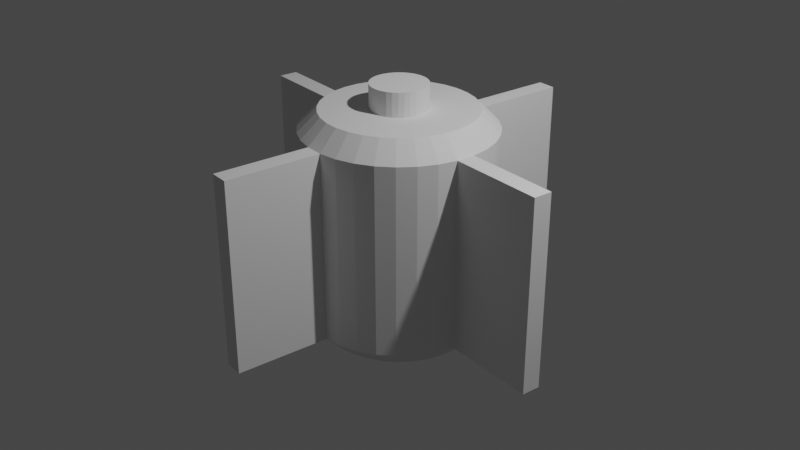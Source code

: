 # Source: Wheel.blend  (saved by Blender 2.90.8; exported with 4.5.12 LTS)
import bpy
from mathutils import Matrix  # noqa: F401  (used for matrix-valued properties, if any)

bpy.ops.wm.read_factory_settings(use_empty=True)
scene = bpy.context.scene
scene.name = 'Scene'

# ---- collections
col_collection = bpy.data.collections.new('Collection'); scene.collection.children.link(col_collection)

# ---- world
world_world = bpy.data.worlds.new('World'); scene.world = world_world
world_world.use_nodes = True; world_world.node_tree.nodes.clear()
_N = world_world.node_tree.nodes; _L = world_world.node_tree.links
n0 = _N.new('ShaderNodeOutputWorld'); n0.name = 'World Output'; n0.location = (300, 300)
n1 = _N.new('ShaderNodeBackground'); n1.name = 'Background'; n1.location = (10, 300)
n1.inputs[0].default_value = (0.05088, 0.05088, 0.05088, 1.0)
_L.new(n1.outputs[0], n0.inputs[0])
n0.is_active_output = True
world_world.color = (0.05088, 0.05088, 0.05088)
world_world.use_sun_shadow = False
world_world.sun_shadow_jitter_overblur = 0.0

# ---- cameras
cam_camera = bpy.data.cameras.new('Camera')
cam_camera.clip_end = 100.0
cam_camera.ortho_scale = 7.314

# ---- lights
light_light = bpy.data.lights.new('Light', 'POINT')
light_light.transmission_factor = 0.0
light_light.energy = 1000.0
light_light.shadow_soft_size = 0.1
light_light.shadow_maximum_resolution = 0.006
light_light.use_absolute_resolution = True

# ---- meshes
me_cylinder = bpy.data.meshes.new('Cylinder')
me_cylinder.from_pydata([(-3.269e-07, 0.2966, -1.2), (-3.287e-07, 0.2966, 1.2), (0.05787, 0.2909, -1.2), (0.05787, 0.2909, 1.2), (0.1135, 0.274, -1.2), (0.1135, 0.274, 1.2), (0.1648, 0.2466, -1.2), (0.1648, 0.2466, 1.2), (0.2097, 0.2097, -1.2), (0.2097, 0.2097, 1.2), (0.2466, 0.1648, -1.2), (0.2466, 0.1648, 1.2), (0.274, 0.1135, -1.2), (0.274, 0.1135, 1.2), (0.2909, 0.05787, -1.2), (0.2909, 0.05787, 1.2), (0.2966, -4.562e-08, -1.2), (0.2966, -4.374e-08, 1.2), (0.2909, -0.05787, -1.2), (0.2909, -0.05787, 1.2), (0.274, -0.1135, -1.2), (0.274, -0.1135, 1.2), (0.2466, -0.1648, -1.2), (0.2466, -0.1648, 1.2), (0.2097, -0.2097, -1.2), (0.2097, -0.2097, 1.2), (0.1648, -0.2466, -1.2), (0.1648, -0.2466, 1.2), (0.1135, -0.274, -1.2), (0.1135, -0.274, 1.2), (0.05787, -0.2909, -1.2), (0.05787, -0.2909, 1.2), (-6.668e-08, -0.2966, -1.2), (-6.856e-08, -0.2966, 1.2), (-0.05787, -0.2909, -1.2), (-0.05787, -0.2909, 1.2), (-0.1135, -0.274, -1.2), (-0.1135, -0.274, 1.2), (-0.1648, -0.2466, -1.2), (-0.1648, -0.2466, 1.2), (-0.2097, -0.2097, -1.2), (-0.2097, -0.2097, 1.2), (-0.2466, -0.1648, -1.2), (-0.2466, -0.1648, 1.2), (-0.274, -0.1135, -1.2), (-0.274, -0.1135, 1.2), (-0.2909, -0.05787, -1.2), (-0.2909, -0.05787, 1.2), (-0.2966, 2.968e-07, -1.2), (-0.2966, 2.987e-07, 1.2), (-0.2909, 0.05787, -1.2), (-0.2909, 0.05787, 1.2), (-0.274, 0.1135, -1.2), (-0.274, 0.1135, 1.2), (-0.2466, 0.1648, -1.2), (-0.2466, 0.1648, 1.2), (-0.2097, 0.2097, -1.2), (-0.2097, 0.2097, 1.2), (-0.1648, 0.2466, -1.2), (-0.1648, 0.2466, 1.2), (-0.1135, 0.274, -1.2), (-0.1135, 0.274, 1.2), (-0.05787, 0.2909, -1.2), (-0.05787, 0.2909, 1.2), (1.995, -0.09802, 1.0), (1.995, -0.09802, -1.0), (1.976, -0.2931, -1.0), (1.976, -0.2931, 1.0), (-1.995, 0.09802, 1.0), (-1.995, 0.09802, -1.0), (-1.976, 0.2931, -1.0), (-1.976, 0.2931, 1.0), (-0.09802, -1.995, 1.0), (-0.09802, -1.995, -1.0), (-0.2931, -1.976, -1.0), (-0.2931, -1.976, 1.0), (0.09802, 1.995, -1.0), (0.2931, 1.976, -1.0), (0.2931, 1.976, 1.0), (0.09802, 1.995, 1.0), (0.1951, 0.9808, 1.0), (0.0, 1.0, 1.0), (0.3827, 0.9239, 1.0), (0.5556, 0.8315, 1.0), (0.7071, 0.7071, 1.0), (0.8315, 0.5556, 1.0), (0.9239, 0.3827, 1.0), (0.9808, 0.1951, 1.0), (1.0, 7.55e-08, 1.0), (0.9808, -0.1951, 1.0), (0.9239, -0.3827, 1.0), (0.8315, -0.5556, 1.0), (0.7071, -0.7071, 1.0), (0.5556, -0.8315, 1.0), (0.3827, -0.9239, 1.0), (0.1951, -0.9808, 1.0), (-3.258e-07, -1.0, 1.0), (-0.1951, -0.9808, 1.0), (-0.3827, -0.9239, 1.0), (-0.5556, -0.8315, 1.0), (-0.7071, -0.7071, 1.0), (-0.8315, -0.5556, 1.0), (-0.9239, -0.3827, 1.0), (-0.9808, -0.1951, 1.0), (-1.0, 9.656e-07, 1.0), (-0.9808, 0.1951, 1.0), (-0.9239, 0.3827, 1.0), (-0.8315, 0.5556, 1.0), (-0.7071, 0.7071, 1.0), (-0.5556, 0.8315, 1.0), (-0.3827, 0.9239, 1.0), (-0.1951, 0.9808, 1.0), (0.0, 1.0, -1.0), (0.1951, 0.9808, -1.0), (0.3827, 0.9239, -1.0), (0.5556, 0.8315, -1.0), (0.7071, 0.7071, -1.0), (0.8315, 0.5556, -1.0), (0.9239, 0.3827, -1.0), (0.9808, 0.1951, -1.0), (1.0, 7.55e-08, -1.0), (0.9808, -0.1951, -1.0), (0.9239, -0.3827, -1.0), (0.8315, -0.5556, -1.0), (0.7071, -0.7071, -1.0), (0.5556, -0.8315, -1.0), (0.3827, -0.9239, -1.0), (0.1951, -0.9808, -1.0), (-3.258e-07, -1.0, -1.0), (-0.1951, -0.9808, -1.0), (-0.3827, -0.9239, -1.0), (-0.5556, -0.8315, -1.0), (-0.7071, -0.7071, -1.0), (-0.8315, -0.5556, -1.0), (-0.9239, -0.3827, -1.0), (-0.9808, -0.1951, -1.0), (-1.0, 9.656e-07, -1.0), (-0.9808, 0.1951, -1.0), (-0.9239, 0.3827, -1.0), (-0.8315, 0.5556, -1.0), (-0.7071, 0.7071, -1.0), (-0.5556, 0.8315, -1.0), (-0.3827, 0.9239, -1.0), (-0.1951, 0.9808, -1.0), (-7.673e-08, 0.799, -1.2), (0.1559, 0.7837, -1.2), (0.3058, 0.7382, -1.2), (0.4439, 0.6644, -1.2), (0.565, 0.565, -1.2), (0.6644, 0.4439, -1.2), (0.7382, 0.3058, -1.2), (0.7837, 0.1559, -1.2), (0.799, 4.465e-08, -1.2), (0.7837, -0.1559, -1.2), (0.7382, -0.3058, -1.2), (0.6644, -0.4439, -1.2), (0.565, -0.565, -1.2), (0.4439, -0.6644, -1.2), (0.3058, -0.7382, -1.2), (0.1559, -0.7837, -1.2), (-2.642e-07, -0.799, -1.2), (-0.1559, -0.7837, -1.2), (-0.3058, -0.7382, -1.2), (-0.4439, -0.6644, -1.2), (-0.565, -0.565, -1.2), (-0.6644, -0.4439, -1.2), (-0.7382, -0.3058, -1.2), (-0.7837, -0.1559, -1.2), (-0.799, 7.82e-07, -1.2), (-0.7837, 0.1559, -1.2), (-0.7382, 0.3058, -1.2), (-0.6644, 0.4439, -1.2), (-0.565, 0.565, -1.2), (-0.4439, 0.6644, -1.2), (-0.3058, 0.7382, -1.2), (-0.1559, 0.7837, -1.2), (-3.353e-07, 0.2966, -1.45), (0.05787, 0.2909, -1.45), (0.1135, 0.274, -1.45), (0.1648, 0.2466, -1.45), (0.2097, 0.2097, -1.45), (0.2466, 0.1648, -1.45), (0.274, 0.1135, -1.45), (0.2909, 0.05787, -1.45), (0.2966, -4.562e-08, -1.45), (0.2909, -0.05787, -1.45), (0.274, -0.1135, -1.45), (0.2466, -0.1648, -1.45), (0.2097, -0.2097, -1.45), (0.1648, -0.2466, -1.45), (0.1135, -0.274, -1.45), (0.05787, -0.2909, -1.45), (-7.516e-08, -0.2966, -1.45), (-0.05787, -0.2909, -1.45), (-0.1135, -0.274, -1.45), (-0.1648, -0.2466, -1.45), (-0.2097, -0.2097, -1.45), (-0.2466, -0.1648, -1.45), (-0.274, -0.1135, -1.45), (-0.2909, -0.05787, -1.45), (-0.2966, 2.968e-07, -1.45), (-0.2909, 0.05787, -1.45), (-0.274, 0.1135, -1.45), (-0.2466, 0.1648, -1.45), (-0.2097, 0.2097, -1.45), (-0.1648, 0.2466, -1.45), (-0.1135, 0.274, -1.45), (-0.05787, 0.2909, -1.45), (0.1559, 0.7837, 1.2), (-7.673e-08, 0.799, 1.2), (0.3058, 0.7382, 1.2), (0.4439, 0.6644, 1.2), (0.565, 0.565, 1.2), (0.6644, 0.4439, 1.2), (0.7382, 0.3058, 1.2), (0.7837, 0.1559, 1.2), (0.799, 4.465e-08, 1.2), (0.7837, -0.1559, 1.2), (0.7382, -0.3058, 1.2), (0.6644, -0.4439, 1.2), (0.565, -0.565, 1.2), (0.4439, -0.6644, 1.2), (0.3058, -0.7382, 1.2), (0.1559, -0.7837, 1.2), (-2.642e-07, -0.799, 1.2), (-0.1559, -0.7837, 1.2), (-0.3058, -0.7382, 1.2), (-0.4439, -0.6644, 1.2), (-0.565, -0.565, 1.2), (-0.6644, -0.4439, 1.2), (-0.7382, -0.3058, 1.2), (-0.7837, -0.1559, 1.2), (-0.799, 7.82e-07, 1.2), (-0.7837, 0.1559, 1.2), (-0.7382, 0.3058, 1.2), (-0.6644, 0.4439, 1.2), (-0.565, 0.565, 1.2), (-0.4439, 0.6644, 1.2), (-0.3058, 0.7382, 1.2), (-0.1559, 0.7837, 1.2), (0.05787, 0.2909, 1.45), (-4.101e-07, 0.2966, 1.45), (0.1135, 0.274, 1.45), (0.1648, 0.2466, 1.45), (0.2097, 0.2097, 1.45), (0.2466, 0.1648, 1.45), (0.274, 0.1135, 1.45), (0.2909, 0.05787, 1.45), (0.2966, -4.374e-08, 1.45), (0.2909, -0.05787, 1.45), (0.274, -0.1135, 1.45), (0.2466, -0.1648, 1.45), (0.2097, -0.2097, 1.45), (0.1648, -0.2466, 1.45), (0.1135, -0.274, 1.45), (0.05787, -0.2909, 1.45), (-1.5e-07, -0.2966, 1.45), (-0.05787, -0.2909, 1.45), (-0.1135, -0.274, 1.45), (-0.1648, -0.2466, 1.45), (-0.2097, -0.2097, 1.45), (-0.2466, -0.1648, 1.45), (-0.274, -0.1135, 1.45), (-0.2909, -0.05787, 1.45), (-0.2966, 2.987e-07, 1.45), (-0.2909, 0.05787, 1.45), (-0.274, 0.1135, 1.45), (-0.2466, 0.1648, 1.45), (-0.2097, 0.2097, 1.45), (-0.1648, 0.2466, 1.45), (-0.1135, 0.274, 1.45), (-0.05787, 0.2909, 1.45)], [], [(80, 113, 77, 78), (113, 80, 82, 114), (114, 82, 83, 115), (115, 83, 84, 116), (116, 84, 85, 117), (117, 85, 86, 118), (118, 86, 87, 119), (119, 87, 88, 120), (89, 121, 66, 67), (121, 89, 90, 122), (122, 90, 91, 123), (123, 91, 92, 124), (124, 92, 93, 125), (125, 93, 94, 126), (126, 94, 95, 127), (127, 95, 96, 128), (97, 129, 74, 75), (129, 97, 98, 130), (130, 98, 99, 131), (131, 99, 100, 132), (132, 100, 101, 133), (133, 101, 102, 134), (134, 102, 103, 135), (135, 103, 104, 136), (105, 137, 70, 71), (137, 105, 106, 138), (138, 106, 107, 139), (139, 107, 108, 140), (140, 108, 109, 141), (141, 109, 110, 142), (59, 57, 268, 269), (142, 110, 111, 143), (143, 111, 81, 112), (44, 46, 199, 198), (65, 64, 67, 66), (121, 120, 65, 66), (88, 89, 67, 64), (120, 88, 64, 65), (69, 68, 71, 70), (137, 136, 69, 70), (104, 105, 71, 68), (136, 104, 68, 69), (73, 72, 75, 74), (129, 128, 73, 74), (96, 97, 75, 72), (128, 96, 72, 73), (76, 79, 78, 77), (81, 80, 78, 79), (112, 81, 79, 76), (113, 112, 76, 77), (209, 208, 80, 81), (208, 210, 82, 80), (210, 211, 83, 82), (211, 212, 84, 83), (212, 213, 85, 84), (213, 214, 86, 85), (214, 215, 87, 86), (215, 216, 88, 87), (216, 217, 89, 88), (217, 218, 90, 89), (218, 219, 91, 90), (219, 220, 92, 91), (220, 221, 93, 92), (221, 222, 94, 93), (222, 223, 95, 94), (223, 224, 96, 95), (224, 225, 97, 96), (225, 226, 98, 97), (226, 227, 99, 98), (227, 228, 100, 99), (228, 229, 101, 100), (229, 230, 102, 101), (230, 231, 103, 102), (231, 232, 104, 103), (232, 233, 105, 104), (233, 234, 106, 105), (234, 235, 107, 106), (235, 236, 108, 107), (236, 237, 109, 108), (237, 238, 110, 109), (238, 239, 111, 110), (239, 209, 81, 111), (145, 144, 112, 113), (146, 145, 113, 114), (147, 146, 114, 115), (148, 147, 115, 116), (149, 148, 116, 117), (150, 149, 117, 118), (151, 150, 118, 119), (152, 151, 119, 120), (153, 152, 120, 121), (154, 153, 121, 122), (155, 154, 122, 123), (156, 155, 123, 124), (157, 156, 124, 125), (158, 157, 125, 126), (159, 158, 126, 127), (160, 159, 127, 128), (161, 160, 128, 129), (162, 161, 129, 130), (163, 162, 130, 131), (164, 163, 131, 132), (165, 164, 132, 133), (166, 165, 133, 134), (167, 166, 134, 135), (168, 167, 135, 136), (169, 168, 136, 137), (170, 169, 137, 138), (171, 170, 138, 139), (172, 171, 139, 140), (173, 172, 140, 141), (174, 173, 141, 142), (175, 174, 142, 143), (144, 175, 143, 112), (2, 0, 144, 145), (4, 2, 145, 146), (6, 4, 146, 147), (8, 6, 147, 148), (10, 8, 148, 149), (12, 10, 149, 150), (14, 12, 150, 151), (16, 14, 151, 152), (18, 16, 152, 153), (20, 18, 153, 154), (22, 20, 154, 155), (24, 22, 155, 156), (26, 24, 156, 157), (28, 26, 157, 158), (30, 28, 158, 159), (32, 30, 159, 160), (34, 32, 160, 161), (36, 34, 161, 162), (38, 36, 162, 163), (40, 38, 163, 164), (42, 40, 164, 165), (44, 42, 165, 166), (46, 44, 166, 167), (48, 46, 167, 168), (50, 48, 168, 169), (52, 50, 169, 170), (54, 52, 170, 171), (56, 54, 171, 172), (58, 56, 172, 173), (60, 58, 173, 174), (62, 60, 174, 175), (0, 62, 175, 144), (176, 177, 178, 179, 180, 181, 182, 183, 184, 185, 186, 187, 188, 189, 190, 191, 192, 193, 194, 195, 196, 197, 198, 199, 200, 201, 202, 203, 204, 205, 206, 207), (18, 20, 186, 185), (46, 48, 200, 199), (20, 22, 187, 186), (48, 50, 201, 200), (22, 24, 188, 187), (50, 52, 202, 201), (24, 26, 189, 188), (52, 54, 203, 202), (26, 28, 190, 189), (0, 2, 177, 176), (54, 56, 204, 203), (28, 30, 191, 190), (2, 4, 178, 177), (56, 58, 205, 204), (30, 32, 192, 191), (4, 6, 179, 178), (58, 60, 206, 205), (32, 34, 193, 192), (6, 8, 180, 179), (60, 62, 207, 206), (34, 36, 194, 193), (8, 10, 181, 180), (62, 0, 176, 207), (36, 38, 195, 194), (10, 12, 182, 181), (38, 40, 196, 195), (12, 14, 183, 182), (40, 42, 197, 196), (14, 16, 184, 183), (42, 44, 198, 197), (16, 18, 185, 184), (1, 3, 208, 209), (3, 5, 210, 208), (5, 7, 211, 210), (7, 9, 212, 211), (9, 11, 213, 212), (11, 13, 214, 213), (13, 15, 215, 214), (15, 17, 216, 215), (17, 19, 217, 216), (19, 21, 218, 217), (21, 23, 219, 218), (23, 25, 220, 219), (25, 27, 221, 220), (27, 29, 222, 221), (29, 31, 223, 222), (31, 33, 224, 223), (33, 35, 225, 224), (35, 37, 226, 225), (37, 39, 227, 226), (39, 41, 228, 227), (41, 43, 229, 228), (43, 45, 230, 229), (45, 47, 231, 230), (47, 49, 232, 231), (49, 51, 233, 232), (51, 53, 234, 233), (53, 55, 235, 234), (55, 57, 236, 235), (57, 59, 237, 236), (59, 61, 238, 237), (61, 63, 239, 238), (63, 1, 209, 239), (240, 241, 271, 270, 269, 268, 267, 266, 265, 264, 263, 262, 261, 260, 259, 258, 257, 256, 255, 254, 253, 252, 251, 250, 249, 248, 247, 246, 245, 244, 243, 242), (33, 31, 255, 256), (7, 5, 242, 243), (61, 59, 269, 270), (35, 33, 256, 257), (9, 7, 243, 244), (63, 61, 270, 271), (37, 35, 257, 258), (11, 9, 244, 245), (1, 63, 271, 241), (39, 37, 258, 259), (13, 11, 245, 246), (41, 39, 259, 260), (15, 13, 246, 247), (43, 41, 260, 261), (17, 15, 247, 248), (45, 43, 261, 262), (19, 17, 248, 249), (47, 45, 262, 263), (21, 19, 249, 250), (49, 47, 263, 264), (23, 21, 250, 251), (51, 49, 264, 265), (25, 23, 251, 252), (53, 51, 265, 266), (27, 25, 252, 253), (55, 53, 266, 267), (29, 27, 253, 254), (3, 1, 241, 240), (57, 55, 267, 268), (31, 29, 254, 255), (5, 3, 240, 242)])
_uv = me_cylinder.uv_layers.new(name='UVMap')
_uv.uv.foreach_set('vector', [0.9688, 1.0, 0.9688, 0.5, 0.9688, 0.5, 0.9688, 1.0, 0.9688, 0.5, 0.9688, 1.0, 0.9375, 1.0, 0.9375, 0.5, 0.9375, 0.5, 0.9375, 1.0, 0.9062, 1.0, 0.9062, 0.5, 0.9062, 0.5, 0.9062, 1.0, 0.875, 1.0, 0.875, 0.5, 0.875, 0.5, 0.875, 1.0, 0.8438, 1.0, 0.8438, 0.5, 0.8438, 0.5, 0.8438, 1.0, 0.8125, 1.0, 0.8125, 0.5, 0.8125, 0.5, 0.8125, 1.0, 0.7812, 1.0, 0.7812, 0.5, 0.7812, 0.5, 0.7812, 1.0, 0.75, 1.0, 0.75, 0.5, 0.7188, 1.0, 0.7188, 0.5, 0.7188, 0.5, 0.7188, 1.0, 0.7188, 0.5, 0.7188, 1.0, 0.6875, 1.0, 0.6875, 0.5, 0.6875, 0.5, 0.6875, 1.0, 0.6562, 1.0, 0.6562, 0.5, 0.6562, 0.5, 0.6562, 1.0, 0.625, 1.0, 0.625, 0.5, 0.625, 0.5, 0.625, 1.0, 0.5938, 1.0, 0.5938, 0.5, 0.5938, 0.5, 0.5938, 1.0, 0.5625, 1.0, 0.5625, 0.5, 0.5625, 0.5, 0.5625, 1.0, 0.5312, 1.0, 0.5312, 0.5, 0.5312, 0.5, 0.5312, 1.0, 0.5, 1.0, 0.5, 0.5, 0.4688, 1.0, 0.4688, 0.5, 0.4688, 0.5, 0.4688, 1.0, 0.4688, 0.5, 0.4688, 1.0, 0.4375, 1.0, 0.4375, 0.5, 0.4375, 0.5, 0.4375, 1.0, 0.4062, 1.0, 0.4062, 0.5, 0.4062, 0.5, 0.4062, 1.0, 0.375, 1.0, 0.375, 0.5, 0.375, 0.5, 0.375, 1.0, 0.3438, 1.0, 0.3438, 0.5, 0.3438, 0.5, 0.3438, 1.0, 0.3125, 1.0, 0.3125, 0.5, 0.3125, 0.5, 0.3125, 1.0, 0.2812, 1.0, 0.2812, 0.5, 0.2812, 0.5, 0.2812, 1.0, 0.25, 1.0, 0.25, 0.5, 0.2188, 1.0, 0.2188, 0.5, 0.2188, 0.5, 0.2188, 1.0, 0.2188, 0.5, 0.2188, 1.0, 0.1875, 1.0, 0.1875, 0.5, 0.1875, 0.5, 0.1875, 1.0, 0.1562, 1.0, 0.1562, 0.5, 0.1562, 0.5, 0.1562, 1.0, 0.125, 1.0, 0.125, 0.5, 0.125, 0.5, 0.125, 1.0, 0.09375, 1.0, 0.09375, 0.5, 0.09375, 0.5, 0.09375, 1.0, 0.0625, 1.0, 0.0625, 0.5, 0.2105, 0.3092, 0.1997, 0.3003, 0.1997, 0.3003, 0.2105, 0.3092, 0.0625, 0.5, 0.0625, 1.0, 0.03125, 1.0, 0.03125, 0.5, 0.03125, 0.5, 0.03125, 1.0, 0.0, 1.0, 0.0, 0.5, 0.6842, 0.2228, 0.6802, 0.2361, 0.6802, 0.2361, 0.6842, 0.2228, 0.75, 0.5, 0.75, 1.0, 0.7188, 1.0, 0.7188, 0.5, 0.9854, 0.2032, 0.99, 0.25, 0.99, 0.25, 0.9854, 0.2032, 0.49, 0.25, 0.4854, 0.2032, 0.4854, 0.2032, 0.49, 0.25, 0.75, 0.5, 0.75, 1.0, 0.75, 1.0, 0.75, 0.5, 0.25, 0.5, 0.25, 1.0, 0.2188, 1.0, 0.2188, 0.5, 0.5146, 0.2968, 0.51, 0.25, 0.51, 0.25, 0.5146, 0.2968, 0.01, 0.25, 0.01461, 0.2968, 0.01461, 0.2968, 0.01, 0.25, 0.25, 0.5, 0.25, 1.0, 0.25, 1.0, 0.25, 0.5, 0.5, 0.5, 0.5, 1.0, 0.4688, 1.0, 0.4688, 0.5, 0.7032, 0.01461, 0.75, 0.01, 0.75, 0.01, 0.7032, 0.01461, 0.25, 0.01, 0.2032, 0.01461, 0.2032, 0.01461, 0.25, 0.01, 0.5, 0.5, 0.5, 1.0, 0.5, 1.0, 0.5, 0.5, 1.0, 0.5, 1.0, 1.0, 0.9688, 1.0, 0.9688, 0.5, 0.25, 0.49, 0.2968, 0.4854, 0.2968, 0.4854, 0.25, 0.49, 0.0, 0.5, 0.0, 1.0, 0.0, 1.0, 0.0, 0.5, 0.7968, 0.4854, 0.75, 0.49, 0.75, 0.49, 0.7968, 0.4854, 0.25, 0.4418, 0.2874, 0.4381, 0.2968, 0.4854, 0.25, 0.49, 0.2874, 0.4381, 0.3234, 0.4272, 0.3418, 0.4717, 0.2968, 0.4854, 0.3234, 0.4272, 0.3565, 0.4094, 0.3833, 0.4496, 0.3418, 0.4717, 0.3565, 0.4094, 0.3856, 0.3856, 0.4197, 0.4197, 0.3833, 0.4496, 0.3856, 0.3856, 0.4094, 0.3565, 0.4496, 0.3833, 0.4197, 0.4197, 0.4094, 0.3565, 0.4272, 0.3234, 0.4717, 0.3418, 0.4496, 0.3833, 0.4272, 0.3234, 0.4381, 0.2874, 0.4854, 0.2968, 0.4717, 0.3418, 0.4381, 0.2874, 0.4418, 0.25, 0.49, 0.25, 0.4854, 0.2968, 0.4418, 0.25, 0.4381, 0.2126, 0.4854, 0.2032, 0.49, 0.25, 0.4381, 0.2126, 0.4272, 0.1766, 0.4717, 0.1582, 0.4854, 0.2032, 0.4272, 0.1766, 0.4094, 0.1435, 0.4496, 0.1167, 0.4717, 0.1582, 0.4094, 0.1435, 0.3856, 0.1144, 0.4197, 0.08029, 0.4496, 0.1167, 0.3856, 0.1144, 0.3565, 0.09055, 0.3833, 0.05045, 0.4197, 0.08029, 0.3565, 0.09055, 0.3234, 0.07283, 0.3418, 0.02827, 0.3833, 0.05045, 0.3234, 0.07283, 0.2874, 0.06192, 0.2968, 0.01461, 0.3418, 0.02827, 0.2874, 0.06192, 0.25, 0.05823, 0.25, 0.01, 0.2968, 0.01461, 0.25, 0.05823, 0.2126, 0.06192, 0.2032, 0.01461, 0.25, 0.01, 0.2126, 0.06192, 0.1766, 0.07283, 0.1582, 0.02827, 0.2032, 0.01461, 0.1766, 0.07283, 0.1435, 0.09055, 0.1167, 0.05045, 0.1582, 0.02827, 0.1435, 0.09055, 0.1144, 0.1144, 0.08029, 0.08029, 0.1167, 0.05045, 0.1144, 0.1144, 0.09055, 0.1435, 0.05045, 0.1167, 0.08029, 0.08029, 0.09055, 0.1435, 0.07283, 0.1766, 0.02827, 0.1582, 0.05045, 0.1167, 0.07283, 0.1766, 0.06192, 0.2126, 0.01461, 0.2032, 0.02827, 0.1582, 0.06192, 0.2126, 0.05823, 0.25, 0.01, 0.25, 0.01461, 0.2032, 0.05823, 0.25, 0.06192, 0.2874, 0.01461, 0.2968, 0.01, 0.25, 0.06192, 0.2874, 0.07283, 0.3234, 0.02827, 0.3418, 0.01461, 0.2968, 0.07283, 0.3234, 0.09055, 0.3565, 0.05045, 0.3833, 0.02827, 0.3418, 0.09055, 0.3565, 0.1144, 0.3856, 0.08029, 0.4197, 0.05045, 0.3833, 0.1144, 0.3856, 0.1435, 0.4094, 0.1167, 0.4496, 0.08029, 0.4197, 0.1435, 0.4094, 0.1766, 0.4272, 0.1582, 0.4717, 0.1167, 0.4496, 0.1766, 0.4272, 0.2126, 0.4381, 0.2032, 0.4854, 0.1582, 0.4717, 0.2126, 0.4381, 0.25, 0.4418, 0.25, 0.49, 0.2032, 0.4854, 0.7874, 0.4381, 0.75, 0.4418, 0.75, 0.49, 0.7968, 0.4854, 0.8234, 0.4272, 0.7874, 0.4381, 0.7968, 0.4854, 0.8418, 0.4717, 0.8565, 0.4094, 0.8234, 0.4272, 0.8418, 0.4717, 0.8833, 0.4496, 0.8856, 0.3856, 0.8565, 0.4094, 0.8833, 0.4496, 0.9197, 0.4197, 0.9094, 0.3565, 0.8856, 0.3856, 0.9197, 0.4197, 0.9496, 0.3833, 0.9272, 0.3234, 0.9094, 0.3565, 0.9496, 0.3833, 0.9717, 0.3418, 0.9381, 0.2874, 0.9272, 0.3234, 0.9717, 0.3418, 0.9854, 0.2968, 0.9418, 0.25, 0.9381, 0.2874, 0.9854, 0.2968, 0.99, 0.25, 0.9381, 0.2126, 0.9418, 0.25, 0.99, 0.25, 0.9854, 0.2032, 0.9272, 0.1766, 0.9381, 0.2126, 0.9854, 0.2032, 0.9717, 0.1582, 0.9094, 0.1435, 0.9272, 0.1766, 0.9717, 0.1582, 0.9496, 0.1167, 0.8856, 0.1144, 0.9094, 0.1435, 0.9496, 0.1167, 0.9197, 0.08029, 0.8565, 0.09055, 0.8856, 0.1144, 0.9197, 0.08029, 0.8833, 0.05045, 0.8234, 0.07283, 0.8565, 0.09055, 0.8833, 0.05045, 0.8418, 0.02827, 0.7874, 0.06192, 0.8234, 0.07283, 0.8418, 0.02827, 0.7968, 0.01461, 0.75, 0.05823, 0.7874, 0.06192, 0.7968, 0.01461, 0.75, 0.01, 0.7126, 0.06192, 0.75, 0.05823, 0.75, 0.01, 0.7032, 0.01461, 0.6766, 0.07283, 0.7126, 0.06192, 0.7032, 0.01461, 0.6582, 0.02827, 0.6435, 0.09055, 0.6766, 0.07283, 0.6582, 0.02827, 0.6167, 0.05045, 0.6144, 0.1144, 0.6435, 0.09055, 0.6167, 0.05045, 0.5803, 0.08029, 0.5906, 0.1435, 0.6144, 0.1144, 0.5803, 0.08029, 0.5504, 0.1167, 0.5728, 0.1766, 0.5906, 0.1435, 0.5504, 0.1167, 0.5283, 0.1582, 0.5619, 0.2126, 0.5728, 0.1766, 0.5283, 0.1582, 0.5146, 0.2032, 0.5582, 0.25, 0.5619, 0.2126, 0.5146, 0.2032, 0.51, 0.25, 0.5619, 0.2874, 0.5582, 0.25, 0.51, 0.25, 0.5146, 0.2968, 0.5728, 0.3234, 0.5619, 0.2874, 0.5146, 0.2968, 0.5283, 0.3418, 0.5906, 0.3565, 0.5728, 0.3234, 0.5283, 0.3418, 0.5504, 0.3833, 0.6144, 0.3856, 0.5906, 0.3565, 0.5504, 0.3833, 0.5803, 0.4197, 0.6435, 0.4094, 0.6144, 0.3856, 0.5803, 0.4197, 0.6167, 0.4496, 0.6766, 0.4272, 0.6435, 0.4094, 0.6167, 0.4496, 0.6582, 0.4717, 0.7126, 0.4381, 0.6766, 0.4272, 0.6582, 0.4717, 0.7032, 0.4854, 0.75, 0.4418, 0.7126, 0.4381, 0.7032, 0.4854, 0.75, 0.49, 0.7639, 0.3198, 0.75, 0.3212, 0.75, 0.4418, 0.7874, 0.4381, 0.7772, 0.3158, 0.7639, 0.3198, 0.7874, 0.4381, 0.8234, 0.4272, 0.7895, 0.3092, 0.7772, 0.3158, 0.8234, 0.4272, 0.8565, 0.4094, 0.8003, 0.3003, 0.7895, 0.3092, 0.8565, 0.4094, 0.8856, 0.3856, 0.8092, 0.2895, 0.8003, 0.3003, 0.8856, 0.3856, 0.9094, 0.3565, 0.8158, 0.2772, 0.8092, 0.2895, 0.9094, 0.3565, 0.9272, 0.3234, 0.8198, 0.2639, 0.8158, 0.2772, 0.9272, 0.3234, 0.9381, 0.2874, 0.8212, 0.25, 0.8198, 0.2639, 0.9381, 0.2874, 0.9418, 0.25, 0.8198, 0.2361, 0.8212, 0.25, 0.9418, 0.25, 0.9381, 0.2126, 0.8158, 0.2228, 0.8198, 0.2361, 0.9381, 0.2126, 0.9272, 0.1766, 0.8092, 0.2105, 0.8158, 0.2228, 0.9272, 0.1766, 0.9094, 0.1435, 0.8003, 0.1997, 0.8092, 0.2105, 0.9094, 0.1435, 0.8856, 0.1144, 0.7895, 0.1908, 0.8003, 0.1997, 0.8856, 0.1144, 0.8565, 0.09055, 0.7772, 0.1842, 0.7895, 0.1908, 0.8565, 0.09055, 0.8234, 0.07283, 0.7639, 0.1802, 0.7772, 0.1842, 0.8234, 0.07283, 0.7874, 0.06192, 0.75, 0.1788, 0.7639, 0.1802, 0.7874, 0.06192, 0.75, 0.05823, 0.7361, 0.1802, 0.75, 0.1788, 0.75, 0.05823, 0.7126, 0.06192, 0.7228, 0.1842, 0.7361, 0.1802, 0.7126, 0.06192, 0.6766, 0.07283, 0.7105, 0.1908, 0.7228, 0.1842, 0.6766, 0.07283, 0.6435, 0.09055, 0.6997, 0.1997, 0.7105, 0.1908, 0.6435, 0.09055, 0.6144, 0.1144, 0.6908, 0.2105, 0.6997, 0.1997, 0.6144, 0.1144, 0.5906, 0.1435, 0.6842, 0.2228, 0.6908, 0.2105, 0.5906, 0.1435, 0.5728, 0.1766, 0.6802, 0.2361, 0.6842, 0.2228, 0.5728, 0.1766, 0.5619, 0.2126, 0.6788, 0.25, 0.6802, 0.2361, 0.5619, 0.2126, 0.5582, 0.25, 0.6802, 0.2639, 0.6788, 0.25, 0.5582, 0.25, 0.5619, 0.2874, 0.6842, 0.2772, 0.6802, 0.2639, 0.5619, 0.2874, 0.5728, 0.3234, 0.6908, 0.2895, 0.6842, 0.2772, 0.5728, 0.3234, 0.5906, 0.3565, 0.6997, 0.3003, 0.6908, 0.2895, 0.5906, 0.3565, 0.6144, 0.3856, 0.7105, 0.3092, 0.6997, 0.3003, 0.6144, 0.3856, 0.6435, 0.4094, 0.7228, 0.3158, 0.7105, 0.3092, 0.6435, 0.4094, 0.6766, 0.4272, 0.7361, 0.3198, 0.7228, 0.3158, 0.6766, 0.4272, 0.7126, 0.4381, 0.75, 0.3212, 0.7361, 0.3198, 0.7126, 0.4381, 0.75, 0.4418, 0.75, 0.3212, 0.7639, 0.3198, 0.7772, 0.3158, 0.7895, 0.3092, 0.8003, 0.3003, 0.8092, 0.2895, 0.8158, 0.2772, 0.8198, 0.2639, 0.8212, 0.25, 0.8198, 0.2361, 0.8158, 0.2228, 0.8092, 0.2105, 0.8003, 0.1997, 0.7895, 0.1908, 0.7772, 0.1842, 0.7639, 0.1802, 0.75, 0.1788, 0.7361, 0.1802, 0.7228, 0.1842, 0.7105, 0.1908, 0.6997, 0.1997, 0.6908, 0.2105, 0.6842, 0.2228, 0.6802, 0.2361, 0.6788, 0.25, 0.6802, 0.2639, 0.6842, 0.2772, 0.6908, 0.2895, 0.6997, 0.3003, 0.7105, 0.3092, 0.7228, 0.3158, 0.7361, 0.3198, 0.8198, 0.2361, 0.8158, 0.2228, 0.8158, 0.2228, 0.8198, 0.2361, 0.6802, 0.2361, 0.6788, 0.25, 0.6788, 0.25, 0.6802, 0.2361, 0.8158, 0.2228, 0.8092, 0.2105, 0.8092, 0.2105, 0.8158, 0.2228, 0.6788, 0.25, 0.6802, 0.2639, 0.6802, 0.2639, 0.6788, 0.25, 0.8092, 0.2105, 0.8003, 0.1997, 0.8003, 0.1997, 0.8092, 0.2105, 0.6802, 0.2639, 0.6842, 0.2772, 0.6842, 0.2772, 0.6802, 0.2639, 0.8003, 0.1997, 0.7895, 0.1908, 0.7895, 0.1908, 0.8003, 0.1997, 0.6842, 0.2772, 0.6908, 0.2895, 0.6908, 0.2895, 0.6842, 0.2772, 0.7895, 0.1908, 0.7772, 0.1842, 0.7772, 0.1842, 0.7895, 0.1908, 0.75, 0.3212, 0.7639, 0.3198, 0.7639, 0.3198, 0.75, 0.3212, 0.6908, 0.2895, 0.6997, 0.3003, 0.6997, 0.3003, 0.6908, 0.2895, 0.7772, 0.1842, 0.7639, 0.1802, 0.7639, 0.1802, 0.7772, 0.1842, 0.7639, 0.3198, 0.7772, 0.3158, 0.7772, 0.3158, 0.7639, 0.3198, 0.6997, 0.3003, 0.7105, 0.3092, 0.7105, 0.3092, 0.6997, 0.3003, 0.7639, 0.1802, 0.75, 0.1788, 0.75, 0.1788, 0.7639, 0.1802, 0.7772, 0.3158, 0.7895, 0.3092, 0.7895, 0.3092, 0.7772, 0.3158, 0.7105, 0.3092, 0.7228, 0.3158, 0.7228, 0.3158, 0.7105, 0.3092, 0.75, 0.1788, 0.7361, 0.1802, 0.7361, 0.1802, 0.75, 0.1788, 0.7895, 0.3092, 0.8003, 0.3003, 0.8003, 0.3003, 0.7895, 0.3092, 0.7228, 0.3158, 0.7361, 0.3198, 0.7361, 0.3198, 0.7228, 0.3158, 0.7361, 0.1802, 0.7228, 0.1842, 0.7228, 0.1842, 0.7361, 0.1802, 0.8003, 0.3003, 0.8092, 0.2895, 0.8092, 0.2895, 0.8003, 0.3003, 0.7361, 0.3198, 0.75, 0.3212, 0.75, 0.3212, 0.7361, 0.3198, 0.7228, 0.1842, 0.7105, 0.1908, 0.7105, 0.1908, 0.7228, 0.1842, 0.8092, 0.2895, 0.8158, 0.2772, 0.8158, 0.2772, 0.8092, 0.2895, 0.7105, 0.1908, 0.6997, 0.1997, 0.6997, 0.1997, 0.7105, 0.1908, 0.8158, 0.2772, 0.8198, 0.2639, 0.8198, 0.2639, 0.8158, 0.2772, 0.6997, 0.1997, 0.6908, 0.2105, 0.6908, 0.2105, 0.6997, 0.1997, 0.8198, 0.2639, 0.8212, 0.25, 0.8212, 0.25, 0.8198, 0.2639, 0.6908, 0.2105, 0.6842, 0.2228, 0.6842, 0.2228, 0.6908, 0.2105, 0.8212, 0.25, 0.8198, 0.2361, 0.8198, 0.2361, 0.8212, 0.25, 0.25, 0.3212, 0.2639, 0.3198, 0.2874, 0.4381, 0.25, 0.4418, 0.2639, 0.3198, 0.2772, 0.3158, 0.3234, 0.4272, 0.2874, 0.4381, 0.2772, 0.3158, 0.2895, 0.3092, 0.3565, 0.4094, 0.3234, 0.4272, 0.2895, 0.3092, 0.3003, 0.3003, 0.3856, 0.3856, 0.3565, 0.4094, 0.3003, 0.3003, 0.3092, 0.2895, 0.4094, 0.3565, 0.3856, 0.3856, 0.3092, 0.2895, 0.3158, 0.2772, 0.4272, 0.3234, 0.4094, 0.3565, 0.3158, 0.2772, 0.3198, 0.2639, 0.4381, 0.2874, 0.4272, 0.3234, 0.3198, 0.2639, 0.3212, 0.25, 0.4418, 0.25, 0.4381, 0.2874, 0.3212, 0.25, 0.3198, 0.2361, 0.4381, 0.2126, 0.4418, 0.25, 0.3198, 0.2361, 0.3158, 0.2228, 0.4272, 0.1766, 0.4381, 0.2126, 0.3158, 0.2228, 0.3092, 0.2105, 0.4094, 0.1435, 0.4272, 0.1766, 0.3092, 0.2105, 0.3003, 0.1997, 0.3856, 0.1144, 0.4094, 0.1435, 0.3003, 0.1997, 0.2895, 0.1908, 0.3565, 0.09055, 0.3856, 0.1144, 0.2895, 0.1908, 0.2772, 0.1842, 0.3234, 0.07283, 0.3565, 0.09055, 0.2772, 0.1842, 0.2639, 0.1802, 0.2874, 0.06192, 0.3234, 0.07283, 0.2639, 0.1802, 0.25, 0.1788, 0.25, 0.05823, 0.2874, 0.06192, 0.25, 0.1788, 0.2361, 0.1802, 0.2126, 0.06192, 0.25, 0.05823, 0.2361, 0.1802, 0.2228, 0.1842, 0.1766, 0.07283, 0.2126, 0.06192, 0.2228, 0.1842, 0.2105, 0.1908, 0.1435, 0.09055, 0.1766, 0.07283, 0.2105, 0.1908, 0.1997, 0.1997, 0.1144, 0.1144, 0.1435, 0.09055, 0.1997, 0.1997, 0.1908, 0.2105, 0.09055, 0.1435, 0.1144, 0.1144, 0.1908, 0.2105, 0.1842, 0.2228, 0.07283, 0.1766, 0.09055, 0.1435, 0.1842, 0.2228, 0.1802, 0.2361, 0.06192, 0.2126, 0.07283, 0.1766, 0.1802, 0.2361, 0.1788, 0.25, 0.05823, 0.25, 0.06192, 0.2126, 0.1788, 0.25, 0.1802, 0.2639, 0.06192, 0.2874, 0.05823, 0.25, 0.1802, 0.2639, 0.1842, 0.2772, 0.07283, 0.3234, 0.06192, 0.2874, 0.1842, 0.2772, 0.1908, 0.2895, 0.09055, 0.3565, 0.07283, 0.3234, 0.1908, 0.2895, 0.1997, 0.3003, 0.1144, 0.3856, 0.09055, 0.3565, 0.1997, 0.3003, 0.2105, 0.3092, 0.1435, 0.4094, 0.1144, 0.3856, 0.2105, 0.3092, 0.2228, 0.3158, 0.1766, 0.4272, 0.1435, 0.4094, 0.2228, 0.3158, 0.2361, 0.3198, 0.2126, 0.4381, 0.1766, 0.4272, 0.2361, 0.3198, 0.25, 0.3212, 0.25, 0.4418, 0.2126, 0.4381, 0.2639, 0.3198, 0.25, 0.3212, 0.2361, 0.3198, 0.2228, 0.3158, 0.2105, 0.3092, 0.1997, 0.3003, 0.1908, 0.2895, 0.1842, 0.2772, 0.1802, 0.2639, 0.1788, 0.25, 0.1802, 0.2361, 0.1842, 0.2228, 0.1908, 0.2105, 0.1997, 0.1997, 0.2105, 0.1908, 0.2228, 0.1842, 0.2361, 0.1802, 0.25, 0.1788, 0.2639, 0.1802, 0.2772, 0.1842, 0.2895, 0.1908, 0.3003, 0.1997, 0.3092, 0.2105, 0.3158, 0.2228, 0.3198, 0.2361, 0.3212, 0.25, 0.3198, 0.2639, 0.3158, 0.2772, 0.3092, 0.2895, 0.3003, 0.3003, 0.2895, 0.3092, 0.2772, 0.3158, 0.25, 0.1788, 0.2639, 0.1802, 0.2639, 0.1802, 0.25, 0.1788, 0.2895, 0.3092, 0.2772, 0.3158, 0.2772, 0.3158, 0.2895, 0.3092, 0.2228, 0.3158, 0.2105, 0.3092, 0.2105, 0.3092, 0.2228, 0.3158, 0.2361, 0.1802, 0.25, 0.1788, 0.25, 0.1788, 0.2361, 0.1802, 0.3003, 0.3003, 0.2895, 0.3092, 0.2895, 0.3092, 0.3003, 0.3003, 0.2361, 0.3198, 0.2228, 0.3158, 0.2228, 0.3158, 0.2361, 0.3198, 0.2228, 0.1842, 0.2361, 0.1802, 0.2361, 0.1802, 0.2228, 0.1842, 0.3092, 0.2895, 0.3003, 0.3003, 0.3003, 0.3003, 0.3092, 0.2895, 0.25, 0.3212, 0.2361, 0.3198, 0.2361, 0.3198, 0.25, 0.3212, 0.2105, 0.1908, 0.2228, 0.1842, 0.2228, 0.1842, 0.2105, 0.1908, 0.3158, 0.2772, 0.3092, 0.2895, 0.3092, 0.2895, 0.3158, 0.2772, 0.1997, 0.1997, 0.2105, 0.1908, 0.2105, 0.1908, 0.1997, 0.1997, 0.3198, 0.2639, 0.3158, 0.2772, 0.3158, 0.2772, 0.3198, 0.2639, 0.1908, 0.2105, 0.1997, 0.1997, 0.1997, 0.1997, 0.1908, 0.2105, 0.3212, 0.25, 0.3198, 0.2639, 0.3198, 0.2639, 0.3212, 0.25, 0.1842, 0.2228, 0.1908, 0.2105, 0.1908, 0.2105, 0.1842, 0.2228, 0.3198, 0.2361, 0.3212, 0.25, 0.3212, 0.25, 0.3198, 0.2361, 0.1802, 0.2361, 0.1842, 0.2228, 0.1842, 0.2228, 0.1802, 0.2361, 0.3158, 0.2228, 0.3198, 0.2361, 0.3198, 0.2361, 0.3158, 0.2228, 0.1788, 0.25, 0.1802, 0.2361, 0.1802, 0.2361, 0.1788, 0.25, 0.3092, 0.2105, 0.3158, 0.2228, 0.3158, 0.2228, 0.3092, 0.2105, 0.1802, 0.2639, 0.1788, 0.25, 0.1788, 0.25, 0.1802, 0.2639, 0.3003, 0.1997, 0.3092, 0.2105, 0.3092, 0.2105, 0.3003, 0.1997, 0.1842, 0.2772, 0.1802, 0.2639, 0.1802, 0.2639, 0.1842, 0.2772, 0.2895, 0.1908, 0.3003, 0.1997, 0.3003, 0.1997, 0.2895, 0.1908, 0.1908, 0.2895, 0.1842, 0.2772, 0.1842, 0.2772, 0.1908, 0.2895, 0.2772, 0.1842, 0.2895, 0.1908, 0.2895, 0.1908, 0.2772, 0.1842, 0.2639, 0.3198, 0.25, 0.3212, 0.25, 0.3212, 0.2639, 0.3198, 0.1997, 0.3003, 0.1908, 0.2895, 0.1908, 0.2895, 0.1997, 0.3003, 0.2639, 0.1802, 0.2772, 0.1842, 0.2772, 0.1842, 0.2639, 0.1802, 0.2772, 0.3158, 0.2639, 0.3198, 0.2639, 0.3198, 0.2772, 0.3158])
_ca = me_cylinder.color_attributes.new('Col', 'BYTE_COLOR', 'CORNER')
_ca.data.foreach_set('color', [0.147, 0.09531, 0.02217, 1.0, 0.147, 0.09531, 0.02217, 1.0, 0.1779, 0.117, 0.05448, 1.0, 0.1779, 0.117, 0.05448, 1.0, 0.147, 0.09531, 0.02217, 1.0, 0.147, 0.09531, 0.02217, 1.0, 0.147, 0.09531, 0.02217, 1.0, 0.147, 0.09531, 0.02217, 1.0, 0.147, 0.09531, 0.02217, 1.0, 0.147, 0.09531, 0.02217, 1.0, 0.147, 0.09531, 0.02217, 1.0, 0.147, 0.09531, 0.02217, 1.0, 0.147, 0.09531, 0.02217, 1.0, 0.147, 0.09531, 0.02217, 1.0, 0.147, 0.09531, 0.02217, 1.0, 0.147, 0.09531, 0.02217, 1.0, 0.147, 0.09531, 0.02217, 1.0, 0.147, 0.09531, 0.02217, 1.0, 0.147, 0.09531, 0.02217, 1.0, 0.147, 0.09531, 0.02217, 1.0, 0.147, 0.09531, 0.02217, 1.0, 0.147, 0.09531, 0.02217, 1.0, 0.147, 0.09531, 0.02217, 1.0, 0.147, 0.09531, 0.02217, 1.0, 0.147, 0.09531, 0.02217, 1.0, 0.147, 0.09531, 0.02217, 1.0, 0.147, 0.09531, 0.02217, 1.0, 0.147, 0.09531, 0.02217, 1.0, 0.147, 0.09531, 0.02217, 1.0, 0.147, 0.09531, 0.02217, 1.0, 0.147, 0.09531, 0.02217, 1.0, 0.147, 0.09531, 0.02217, 1.0, 0.147, 0.09531, 0.02217, 1.0, 0.147, 0.09531, 0.02217, 1.0, 0.1779, 0.117, 0.05448, 1.0, 0.1714, 0.1144, 0.04971, 1.0, 0.147, 0.09531, 0.02217, 1.0, 0.147, 0.09531, 0.02217, 1.0, 0.147, 0.09531, 0.02217, 1.0, 0.147, 0.09531, 0.02217, 1.0, 0.147, 0.09531, 0.02217, 1.0, 0.147, 0.09531, 0.02217, 1.0, 0.147, 0.09531, 0.02217, 1.0, 0.147, 0.09531, 0.02315, 1.0, 0.147, 0.09531, 0.02315, 1.0, 0.147, 0.09531, 0.02217, 1.0, 0.147, 0.09531, 0.02217, 1.0, 0.15, 0.09759, 0.02416, 1.0, 0.15, 0.09759, 0.02416, 1.0, 0.147, 0.09531, 0.02217, 1.0, 0.147, 0.09531, 0.02217, 1.0, 0.1559, 0.1022, 0.02956, 1.0, 0.1559, 0.1022, 0.02956, 1.0, 0.147, 0.09531, 0.02217, 1.0, 0.147, 0.09531, 0.02217, 1.0, 0.1651, 0.1119, 0.03689, 1.0, 0.1651, 0.1119, 0.03689, 1.0, 0.147, 0.09531, 0.02217, 1.0, 0.147, 0.09531, 0.02217, 1.0, 0.1714, 0.1248, 0.04971, 1.0, 0.1714, 0.1248, 0.04971, 1.0, 0.147, 0.09531, 0.02217, 1.0, 0.147, 0.09531, 0.02217, 1.0, 0.1946, 0.1413, 0.06301, 1.0, 0.147, 0.09531, 0.02217, 1.0, 0.1878, 0.1356, 0.06301, 1.0, 0.1779, 0.117, 0.05448, 1.0, 0.1779, 0.117, 0.05448, 1.0, 0.1878, 0.1356, 0.06301, 1.0, 0.147, 0.09531, 0.02217, 1.0, 0.147, 0.09531, 0.02217, 1.0, 0.1812, 0.1301, 0.05613, 1.0, 0.1812, 0.1301, 0.05613, 1.0, 0.147, 0.09531, 0.02217, 1.0, 0.147, 0.09531, 0.02217, 1.0, 0.162, 0.1119, 0.03689, 1.0, 0.162, 0.1119, 0.03689, 1.0, 0.147, 0.09531, 0.02217, 1.0, 0.147, 0.09531, 0.02217, 1.0, 0.1529, 0.0999, 0.02416, 1.0, 0.1529, 0.0999, 0.02416, 1.0, 0.147, 0.09531, 0.02217, 1.0, 0.147, 0.09531, 0.02217, 1.0, 0.147, 0.09531, 0.02217, 1.0, 0.147, 0.09531, 0.02217, 1.0, 0.147, 0.09531, 0.02217, 1.0, 0.147, 0.09531, 0.02217, 1.0, 0.147, 0.09531, 0.02217, 1.0, 0.147, 0.09531, 0.02217, 1.0, 0.147, 0.09531, 0.02217, 1.0, 0.147, 0.09531, 0.02217, 1.0, 0.147, 0.09531, 0.02217, 1.0, 0.147, 0.09531, 0.02217, 1.0, 0.147, 0.09531, 0.02217, 1.0, 0.147, 0.09531, 0.02217, 1.0, 0.147, 0.09531, 0.02217, 1.0, 0.147, 0.09531, 0.02217, 1.0, 0.147, 0.09531, 0.02217, 1.0, 0.1779, 0.117, 0.05448, 1.0, 0.1779, 0.117, 0.05448, 1.0, 0.147, 0.09531, 0.02217, 1.0, 0.147, 0.09531, 0.02217, 1.0, 0.147, 0.09531, 0.02217, 1.0, 0.147, 0.09531, 0.02217, 1.0, 0.147, 0.09531, 0.02217, 1.0, 0.147, 0.09531, 0.02217, 1.0, 0.147, 0.09531, 0.02217, 1.0, 0.147, 0.09531, 0.02217, 1.0, 0.147, 0.09531, 0.02217, 1.0, 0.147, 0.09531, 0.02217, 1.0, 0.147, 0.09531, 0.02217, 1.0, 0.147, 0.09531, 0.02217, 1.0, 0.147, 0.09531, 0.02217, 1.0, 0.147, 0.09531, 0.02217, 1.0, 0.147, 0.09531, 0.02217, 1.0, 0.147, 0.09531, 0.02217, 1.0, 0.147, 0.09531, 0.02217, 1.0, 0.147, 0.09531, 0.02217, 1.0, 0.147, 0.09531, 0.02217, 1.0, 0.147, 0.09531, 0.02217, 1.0, 0.07421, 0.04231, 0.02029, 1.0, 0.07421, 0.04231, 0.02029, 1.0, 0.147, 0.09531, 0.02217, 1.0, 0.147, 0.09531, 0.02217, 1.0, 0.147, 0.09531, 0.02217, 1.0, 0.147, 0.09531, 0.02217, 1.0, 0.147, 0.09531, 0.02217, 1.0, 0.147, 0.09531, 0.02217, 1.0, 0.147, 0.09531, 0.02217, 1.0, 0.147, 0.09531, 0.02217, 1.0, 0.147, 0.09531, 0.02217, 1.0, 0.147, 0.09531, 0.02217, 1.0, 0.07421, 0.04231, 0.02029, 1.0, 0.07421, 0.04231, 0.02029, 1.0, 0.147, 0.09531, 0.02217, 1.0, 0.147, 0.09531, 0.02217, 1.0, 0.1779, 0.117, 0.05448, 1.0, 0.1746, 0.1144, 0.05286, 1.0, 0.1714, 0.1144, 0.04971, 1.0, 0.1779, 0.117, 0.05448, 1.0, 0.147, 0.09531, 0.02217, 1.0, 0.147, 0.09531, 0.02217, 1.0, 0.1779, 0.117, 0.05448, 1.0, 0.1779, 0.117, 0.05448, 1.0, 0.147, 0.09531, 0.02217, 1.0, 0.147, 0.09531, 0.02217, 1.0, 0.1714, 0.1144, 0.04971, 1.0, 0.1746, 0.1144, 0.05286, 1.0, 0.147, 0.09531, 0.02217, 1.0, 0.147, 0.09531, 0.02217, 1.0, 0.1746, 0.1144, 0.05286, 1.0, 0.1779, 0.117, 0.05448, 1.0, 0.1779, 0.117, 0.05448, 1.0, 0.1779, 0.117, 0.05448, 1.0, 0.1779, 0.117, 0.05448, 1.0, 0.1779, 0.117, 0.05448, 1.0, 0.147, 0.09531, 0.02217, 1.0, 0.147, 0.09531, 0.02217, 1.0, 0.1779, 0.117, 0.05448, 1.0, 0.1779, 0.117, 0.05448, 1.0, 0.147, 0.09531, 0.02217, 1.0, 0.147, 0.09531, 0.02217, 1.0, 0.1779, 0.117, 0.05448, 1.0, 0.1779, 0.117, 0.05448, 1.0, 0.147, 0.09531, 0.02217, 1.0, 0.147, 0.09531, 0.02217, 1.0, 0.1779, 0.117, 0.05448, 1.0, 0.1779, 0.117, 0.05448, 1.0, 0.1779, 0.117, 0.05448, 1.0, 0.1779, 0.117, 0.05448, 1.0, 0.1779, 0.117, 0.05448, 1.0, 0.1779, 0.117, 0.05448, 1.0, 0.1878, 0.1356, 0.06301, 1.0, 0.1946, 0.1413, 0.06301, 1.0, 0.1779, 0.117, 0.05448, 1.0, 0.1779, 0.117, 0.05448, 1.0, 0.147, 0.09531, 0.02217, 1.0, 0.147, 0.09531, 0.02217, 1.0, 0.1779, 0.117, 0.05448, 1.0, 0.1779, 0.117, 0.05448, 1.0, 0.1946, 0.1413, 0.06301, 1.0, 0.147, 0.09531, 0.02217, 1.0, 0.1779, 0.117, 0.05448, 1.0, 0.1779, 0.117, 0.05448, 1.0, 0.1779, 0.117, 0.05448, 1.0, 0.1779, 0.117, 0.05448, 1.0, 0.1779, 0.117, 0.05448, 1.0, 0.1779, 0.117, 0.05448, 1.0, 0.147, 0.09531, 0.02217, 1.0, 0.147, 0.09531, 0.02217, 1.0, 0.1779, 0.117, 0.05448, 1.0, 0.1779, 0.117, 0.05448, 1.0, 0.147, 0.09531, 0.02217, 1.0, 0.147, 0.09531, 0.02217, 1.0, 0.1779, 0.117, 0.05448, 1.0, 0.1779, 0.117, 0.05448, 1.0, 0.147, 0.09531, 0.02217, 1.0, 0.147, 0.09531, 0.02217, 1.0, 0.1779, 0.117, 0.05448, 1.0, 0.1779, 0.117, 0.05448, 1.0, 0.147, 0.09531, 0.02217, 1.0, 0.147, 0.09531, 0.02217, 1.0, 0.147, 0.09531, 0.02217, 1.0, 0.147, 0.09531, 0.02217, 1.0, 0.147, 0.09531, 0.02217, 1.0, 0.147, 0.09531, 0.02217, 1.0, 0.147, 0.09531, 0.02217, 1.0, 0.147, 0.09531, 0.02217, 1.0, 0.147, 0.09531, 0.02217, 1.0, 0.147, 0.09531, 0.02217, 1.0, 0.147, 0.09531, 0.02217, 1.0, 0.147, 0.09531, 0.02217, 1.0, 0.147, 0.09531, 0.02217, 1.0, 0.147, 0.09531, 0.02217, 1.0, 0.147, 0.09531, 0.02217, 1.0, 0.147, 0.09531, 0.02217, 1.0, 0.147, 0.09531, 0.02217, 1.0, 0.147, 0.09531, 0.02217, 1.0, 0.147, 0.09531, 0.02217, 1.0, 0.147, 0.09531, 0.02217, 1.0, 0.147, 0.09531, 0.02217, 1.0, 0.147, 0.09531, 0.02217, 1.0, 0.147, 0.09531, 0.02217, 1.0, 0.147, 0.09531, 0.02217, 1.0, 0.147, 0.09531, 0.02217, 1.0, 0.147, 0.09531, 0.02217, 1.0, 0.147, 0.09531, 0.02217, 1.0, 0.147, 0.09531, 0.02217, 1.0, 0.147, 0.09531, 0.02217, 1.0, 0.147, 0.09531, 0.02217, 1.0, 0.147, 0.09531, 0.02217, 1.0, 0.147, 0.09531, 0.02217, 1.0, 0.147, 0.09531, 0.02217, 1.0, 0.147, 0.09531, 0.02217, 1.0, 0.147, 0.09531, 0.02217, 1.0, 0.147, 0.09531, 0.02217, 1.0, 0.147, 0.09531, 0.02217, 1.0, 0.147, 0.09531, 0.02217, 1.0, 0.147, 0.09531, 0.02217, 1.0, 0.147, 0.09531, 0.02217, 1.0, 0.147, 0.09531, 0.02217, 1.0, 0.147, 0.09531, 0.02217, 1.0, 0.147, 0.09531, 0.02217, 1.0, 0.147, 0.09531, 0.02217, 1.0, 0.147, 0.09531, 0.02217, 1.0, 0.147, 0.09531, 0.02217, 1.0, 0.147, 0.09531, 0.02217, 1.0, 0.147, 0.09531, 0.02217, 1.0, 0.147, 0.09531, 0.02217, 1.0, 0.147, 0.09531, 0.02217, 1.0, 0.147, 0.09531, 0.02217, 1.0, 0.147, 0.09531, 0.02217, 1.0, 0.147, 0.09531, 0.02217, 1.0, 0.147, 0.09531, 0.02217, 1.0, 0.147, 0.09531, 0.02217, 1.0, 0.147, 0.09531, 0.02217, 1.0, 0.147, 0.09531, 0.02217, 1.0, 0.147, 0.09531, 0.02217, 1.0, 0.147, 0.09531, 0.02217, 1.0, 0.147, 0.09531, 0.02217, 1.0, 0.147, 0.09531, 0.02217, 1.0, 0.147, 0.09531, 0.02217, 1.0, 0.147, 0.09531, 0.02217, 1.0, 0.147, 0.09531, 0.02217, 1.0, 0.147, 0.09531, 0.02217, 1.0, 0.147, 0.09531, 0.02217, 1.0, 0.147, 0.09531, 0.02217, 1.0, 0.147, 0.09531, 0.02217, 1.0, 0.147, 0.09531, 0.02217, 1.0, 0.147, 0.09531, 0.02217, 1.0, 0.147, 0.09531, 0.02217, 1.0, 0.147, 0.09531, 0.02217, 1.0, 0.147, 0.09531, 0.02217, 1.0, 0.147, 0.09531, 0.02217, 1.0, 0.147, 0.09531, 0.02217, 1.0, 0.147, 0.09531, 0.02217, 1.0, 0.147, 0.09531, 0.02217, 1.0, 0.147, 0.09531, 0.02217, 1.0, 0.147, 0.09531, 0.02217, 1.0, 0.147, 0.09531, 0.02217, 1.0, 0.147, 0.09531, 0.02217, 1.0, 0.147, 0.09531, 0.02217, 1.0, 0.147, 0.09531, 0.02217, 1.0, 0.147, 0.09531, 0.02217, 1.0, 0.147, 0.09531, 0.02217, 1.0, 0.147, 0.09531, 0.02217, 1.0, 0.147, 0.09531, 0.02217, 1.0, 0.147, 0.09531, 0.02217, 1.0, 0.147, 0.09531, 0.02217, 1.0, 0.147, 0.09531, 0.02217, 1.0, 0.147, 0.09531, 0.02217, 1.0, 0.147, 0.09531, 0.02217, 1.0, 0.147, 0.09531, 0.02217, 1.0, 0.147, 0.09531, 0.02217, 1.0, 0.147, 0.09531, 0.02217, 1.0, 0.147, 0.09531, 0.02217, 1.0, 0.147, 0.09531, 0.02217, 1.0, 0.147, 0.09531, 0.02217, 1.0, 0.147, 0.09531, 0.02217, 1.0, 0.147, 0.09531, 0.02217, 1.0, 0.147, 0.09531, 0.02217, 1.0, 0.147, 0.09531, 0.02217, 1.0, 0.147, 0.09531, 0.02217, 1.0, 0.147, 0.09531, 0.02217, 1.0, 0.147, 0.09531, 0.02217, 1.0, 0.147, 0.09531, 0.02217, 1.0, 0.147, 0.09531, 0.02217, 1.0, 0.147, 0.09531, 0.02217, 1.0, 0.147, 0.09531, 0.02217, 1.0, 0.147, 0.09531, 0.02217, 1.0, 0.147, 0.09531, 0.02217, 1.0, 0.147, 0.09531, 0.02217, 1.0, 0.147, 0.09531, 0.02217, 1.0, 0.147, 0.09531, 0.02217, 1.0, 0.147, 0.09531, 0.02217, 1.0, 0.147, 0.09531, 0.02217, 1.0, 0.147, 0.09531, 0.02217, 1.0, 0.147, 0.09531, 0.02217, 1.0, 0.147, 0.09531, 0.02217, 1.0, 0.147, 0.09531, 0.02217, 1.0, 0.147, 0.09531, 0.02217, 1.0, 0.147, 0.09531, 0.02217, 1.0, 0.147, 0.09531, 0.02217, 1.0, 0.147, 0.09531, 0.02217, 1.0, 0.147, 0.09531, 0.02217, 1.0, 0.147, 0.09531, 0.02217, 1.0, 0.147, 0.09531, 0.02217, 1.0, 0.147, 0.09531, 0.02217, 1.0, 0.147, 0.09531, 0.02217, 1.0, 0.147, 0.09531, 0.02217, 1.0, 0.147, 0.09531, 0.02217, 1.0, 0.147, 0.09531, 0.02217, 1.0, 0.147, 0.09531, 0.02217, 1.0, 0.147, 0.09531, 0.02217, 1.0, 0.147, 0.09531, 0.02217, 1.0, 0.147, 0.09531, 0.02217, 1.0, 0.147, 0.09531, 0.02217, 1.0, 0.147, 0.09531, 0.02217, 1.0, 0.147, 0.09531, 0.02217, 1.0, 0.147, 0.09531, 0.02217, 1.0, 0.147, 0.09531, 0.02217, 1.0, 0.147, 0.09531, 0.02217, 1.0, 0.147, 0.09531, 0.02217, 1.0, 0.147, 0.09531, 0.02217, 1.0, 0.147, 0.09531, 0.02217, 1.0, 0.147, 0.09531, 0.02217, 1.0, 0.147, 0.09531, 0.02217, 1.0, 0.147, 0.09531, 0.02217, 1.0, 0.147, 0.09531, 0.02217, 1.0, 0.147, 0.09531, 0.02217, 1.0, 0.147, 0.09531, 0.02217, 1.0, 0.147, 0.09531, 0.02217, 1.0, 0.147, 0.09531, 0.02217, 1.0, 0.147, 0.09531, 0.02217, 1.0, 0.147, 0.09531, 0.02217, 1.0, 0.147, 0.09531, 0.02217, 1.0, 0.147, 0.09531, 0.02217, 1.0, 0.147, 0.09531, 0.02217, 1.0, 0.147, 0.09531, 0.02217, 1.0, 0.147, 0.09531, 0.02217, 1.0, 0.147, 0.09531, 0.02217, 1.0, 0.147, 0.09531, 0.02217, 1.0, 0.147, 0.09531, 0.02217, 1.0, 0.147, 0.09531, 0.02217, 1.0, 0.147, 0.09531, 0.02217, 1.0, 0.147, 0.09531, 0.02217, 1.0, 0.147, 0.09531, 0.02217, 1.0, 0.147, 0.09531, 0.02217, 1.0, 0.15, 0.09759, 0.02315, 1.0, 0.147, 0.09531, 0.02217, 1.0, 0.147, 0.09531, 0.02217, 1.0, 0.147, 0.09531, 0.02315, 1.0, 0.15, 0.0999, 0.02416, 1.0, 0.15, 0.09759, 0.02315, 1.0, 0.147, 0.09531, 0.02315, 1.0, 0.15, 0.09759, 0.02416, 1.0, 0.1559, 0.1022, 0.03071, 1.0, 0.15, 0.0999, 0.02416, 1.0, 0.15, 0.09759, 0.02416, 1.0, 0.1559, 0.1022, 0.02956, 1.0, 0.162, 0.117, 0.04092, 1.0, 0.1559, 0.1022, 0.03071, 1.0, 0.1559, 0.1022, 0.02956, 1.0, 0.1651, 0.1119, 0.03689, 1.0, 0.1779, 0.1221, 0.05448, 1.0, 0.162, 0.117, 0.04092, 1.0, 0.1651, 0.1119, 0.03689, 1.0, 0.1714, 0.1248, 0.04971, 1.0, 0.1912, 0.1356, 0.06301, 1.0, 0.1779, 0.1221, 0.05448, 1.0, 0.1714, 0.1248, 0.04971, 1.0, 0.1946, 0.1413, 0.06301, 1.0, 0.1878, 0.1384, 0.06301, 1.0, 0.1912, 0.1356, 0.06301, 1.0, 0.1946, 0.1413, 0.06301, 1.0, 0.1878, 0.1356, 0.06301, 1.0, 0.1746, 0.1248, 0.04971, 1.0, 0.1878, 0.1384, 0.06301, 1.0, 0.1878, 0.1356, 0.06301, 1.0, 0.1812, 0.1301, 0.05613, 1.0, 0.159, 0.107, 0.03434, 1.0, 0.1746, 0.1248, 0.04971, 1.0, 0.1812, 0.1301, 0.05613, 1.0, 0.162, 0.1119, 0.03689, 1.0, 0.1529, 0.0999, 0.02519, 1.0, 0.159, 0.107, 0.03434, 1.0, 0.162, 0.1119, 0.03689, 1.0, 0.1529, 0.0999, 0.02416, 1.0, 0.147, 0.09759, 0.02315, 1.0, 0.1529, 0.0999, 0.02519, 1.0, 0.1529, 0.0999, 0.02416, 1.0, 0.147, 0.09531, 0.02217, 1.0, 0.147, 0.09531, 0.02217, 1.0, 0.147, 0.09759, 0.02315, 1.0, 0.147, 0.09531, 0.02217, 1.0, 0.147, 0.09531, 0.02217, 1.0, 0.147, 0.09531, 0.02217, 1.0, 0.147, 0.09531, 0.02217, 1.0, 0.147, 0.09531, 0.02217, 1.0, 0.147, 0.09531, 0.02217, 1.0, 0.147, 0.09531, 0.02217, 1.0, 0.147, 0.09531, 0.02217, 1.0, 0.147, 0.09531, 0.02217, 1.0, 0.147, 0.09531, 0.02217, 1.0, 0.147, 0.09531, 0.02217, 1.0, 0.147, 0.09531, 0.02217, 1.0, 0.147, 0.09531, 0.02217, 1.0, 0.147, 0.09531, 0.02217, 1.0, 0.147, 0.09531, 0.02217, 1.0, 0.147, 0.09531, 0.02217, 1.0, 0.147, 0.09531, 0.02217, 1.0, 0.147, 0.09531, 0.02217, 1.0, 0.147, 0.09531, 0.02217, 1.0, 0.147, 0.09531, 0.02217, 1.0, 0.147, 0.09531, 0.02217, 1.0, 0.147, 0.09531, 0.02217, 1.0, 0.147, 0.09531, 0.02217, 1.0, 0.147, 0.09531, 0.02217, 1.0, 0.147, 0.09531, 0.02217, 1.0, 0.147, 0.09531, 0.02217, 1.0, 0.147, 0.09531, 0.02217, 1.0, 0.147, 0.09531, 0.02217, 1.0, 0.147, 0.09531, 0.02217, 1.0, 0.147, 0.09531, 0.02217, 1.0, 0.147, 0.09531, 0.02217, 1.0, 0.147, 0.09531, 0.02217, 1.0, 0.147, 0.09531, 0.02217, 1.0, 0.147, 0.09531, 0.02217, 1.0, 0.147, 0.09531, 0.02217, 1.0, 0.147, 0.09531, 0.02217, 1.0, 0.147, 0.09531, 0.02217, 1.0, 0.147, 0.09531, 0.02217, 1.0, 0.147, 0.09531, 0.02217, 1.0, 0.147, 0.09531, 0.02217, 1.0, 0.147, 0.09531, 0.02217, 1.0, 0.147, 0.09531, 0.02217, 1.0, 0.07421, 0.04231, 0.02029, 1.0, 0.07421, 0.04231, 0.02029, 1.0, 0.147, 0.09531, 0.02217, 1.0, 0.147, 0.09531, 0.02217, 1.0, 0.07421, 0.04231, 0.02029, 1.0, 0.07421, 0.04231, 0.02029, 1.0, 0.147, 0.09531, 0.02217, 1.0, 0.147, 0.09531, 0.02217, 1.0, 0.07421, 0.04231, 0.02029, 1.0, 0.07421, 0.04231, 0.02029, 1.0, 0.147, 0.09531, 0.02217, 1.0, 0.147, 0.09531, 0.02217, 1.0, 0.07421, 0.04231, 0.02029, 1.0, 0.07421, 0.04231, 0.02029, 1.0, 0.147, 0.09531, 0.02217, 1.0, 0.147, 0.09531, 0.02217, 1.0, 0.07421, 0.04231, 0.02029, 1.0, 0.07421, 0.04231, 0.02029, 1.0, 0.147, 0.09531, 0.02217, 1.0, 0.147, 0.09531, 0.02217, 1.0, 0.07421, 0.04231, 0.02029, 1.0, 0.07421, 0.04231, 0.02029, 1.0, 0.147, 0.09531, 0.02217, 1.0, 0.147, 0.09531, 0.02217, 1.0, 0.07421, 0.04231, 0.02029, 1.0, 0.07421, 0.04231, 0.02029, 1.0, 0.147, 0.09531, 0.02217, 1.0, 0.147, 0.09531, 0.02217, 1.0, 0.07619, 0.04374, 0.02029, 1.0, 0.07421, 0.04231, 0.02029, 1.0, 0.147, 0.09531, 0.02217, 1.0, 0.147, 0.09531, 0.02217, 1.0, 0.07421, 0.04231, 0.02029, 1.0, 0.07619, 0.04374, 0.02029, 1.0, 0.147, 0.09531, 0.02217, 1.0, 0.147, 0.09531, 0.02217, 1.0, 0.07421, 0.04231, 0.02029, 1.0, 0.07421, 0.04231, 0.02029, 1.0, 0.147, 0.09531, 0.02217, 1.0, 0.147, 0.09531, 0.02217, 1.0, 0.07421, 0.04231, 0.02029, 1.0, 0.07421, 0.04231, 0.02029, 1.0, 0.147, 0.09531, 0.02217, 1.0, 0.15, 0.09759, 0.02315, 1.0, 0.07421, 0.04231, 0.02029, 1.0, 0.07421, 0.04231, 0.02029, 1.0, 0.15, 0.09759, 0.02315, 1.0, 0.15, 0.0999, 0.02416, 1.0, 0.07421, 0.04231, 0.02029, 1.0, 0.07421, 0.04231, 0.02029, 1.0, 0.15, 0.0999, 0.02416, 1.0, 0.1559, 0.1022, 0.03071, 1.0, 0.07421, 0.04231, 0.02029, 1.0, 0.07421, 0.04231, 0.02029, 1.0, 0.1559, 0.1022, 0.03071, 1.0, 0.162, 0.117, 0.04092, 1.0, 0.07421, 0.04231, 0.02029, 1.0, 0.07421, 0.04231, 0.02029, 1.0, 0.162, 0.117, 0.04092, 1.0, 0.1779, 0.1221, 0.05448, 1.0, 0.07421, 0.04231, 0.02029, 1.0, 0.07421, 0.04231, 0.02029, 1.0, 0.1779, 0.1221, 0.05448, 1.0, 0.1912, 0.1356, 0.06301, 1.0, 0.07421, 0.04231, 0.02029, 1.0, 0.07421, 0.04231, 0.02029, 1.0, 0.1912, 0.1356, 0.06301, 1.0, 0.1878, 0.1384, 0.06301, 1.0, 0.07421, 0.04231, 0.02029, 1.0, 0.07421, 0.04231, 0.02029, 1.0, 0.1878, 0.1384, 0.06301, 1.0, 0.1746, 0.1248, 0.04971, 1.0, 0.07421, 0.04231, 0.02029, 1.0, 0.07421, 0.04231, 0.02029, 1.0, 0.1746, 0.1248, 0.04971, 1.0, 0.159, 0.107, 0.03434, 1.0, 0.07421, 0.04231, 0.02029, 1.0, 0.07421, 0.04231, 0.02029, 1.0, 0.159, 0.107, 0.03434, 1.0, 0.1529, 0.0999, 0.02519, 1.0, 0.07421, 0.04231, 0.02029, 1.0, 0.07421, 0.04231, 0.02029, 1.0, 0.1529, 0.0999, 0.02519, 1.0, 0.147, 0.09759, 0.02315, 1.0, 0.07421, 0.04231, 0.02029, 1.0, 0.07421, 0.04231, 0.02029, 1.0, 0.147, 0.09759, 0.02315, 1.0, 0.147, 0.09531, 0.02217, 1.0, 0.07421, 0.04231, 0.02029, 1.0, 0.07421, 0.04231, 0.02029, 1.0, 0.147, 0.09531, 0.02217, 1.0, 0.147, 0.09531, 0.02217, 1.0, 0.07421, 0.04231, 0.02029, 1.0, 0.07421, 0.04231, 0.02029, 1.0, 0.147, 0.09531, 0.02217, 1.0, 0.147, 0.09531, 0.02217, 1.0, 0.07421, 0.04231, 0.02029, 1.0, 0.07421, 0.04231, 0.02029, 1.0, 0.147, 0.09531, 0.02217, 1.0, 0.147, 0.09531, 0.02217, 1.0, 0.07421, 0.04231, 0.02029, 1.0, 0.07421, 0.04231, 0.02029, 1.0, 0.147, 0.09531, 0.02217, 1.0, 0.147, 0.09531, 0.02217, 1.0, 0.07421, 0.04231, 0.02029, 1.0, 0.07421, 0.04231, 0.02029, 1.0, 0.147, 0.09531, 0.02217, 1.0, 0.147, 0.09531, 0.02217, 1.0, 0.07421, 0.04231, 0.02029, 1.0, 0.07421, 0.04231, 0.02029, 1.0, 0.147, 0.09531, 0.02217, 1.0, 0.147, 0.09531, 0.02217, 1.0, 0.07421, 0.04231, 0.02029, 1.0, 0.07421, 0.04231, 0.02029, 1.0, 0.147, 0.09531, 0.02217, 1.0, 0.147, 0.09531, 0.02217, 1.0, 0.07421, 0.04231, 0.02029, 1.0, 0.07421, 0.04231, 0.02029, 1.0, 0.147, 0.09531, 0.02217, 1.0, 0.147, 0.09531, 0.02217, 1.0, 0.07421, 0.04231, 0.02029, 1.0, 0.07421, 0.04231, 0.02029, 1.0, 0.147, 0.09531, 0.02217, 1.0, 0.147, 0.09531, 0.02217, 1.0, 0.07421, 0.04231, 0.02029, 1.0, 0.07421, 0.04231, 0.02029, 1.0, 0.147, 0.09531, 0.02217, 1.0, 0.147, 0.09531, 0.02217, 1.0, 0.147, 0.09531, 0.02217, 1.0, 0.147, 0.09531, 0.02217, 1.0, 0.147, 0.09531, 0.02217, 1.0, 0.147, 0.09531, 0.02217, 1.0, 0.147, 0.09531, 0.02217, 1.0, 0.147, 0.09531, 0.02217, 1.0, 0.147, 0.09531, 0.02217, 1.0, 0.147, 0.09531, 0.02217, 1.0, 0.147, 0.09531, 0.02217, 1.0, 0.147, 0.09531, 0.02217, 1.0, 0.147, 0.09531, 0.02217, 1.0, 0.147, 0.09531, 0.02217, 1.0, 0.147, 0.09531, 0.02217, 1.0, 0.147, 0.09531, 0.02217, 1.0, 0.147, 0.09531, 0.02315, 1.0, 0.15, 0.09759, 0.02315, 1.0, 0.15, 0.09759, 0.02315, 1.0, 0.147, 0.09531, 0.02315, 1.0, 0.147, 0.09531, 0.02217, 1.0, 0.147, 0.09531, 0.02217, 1.0, 0.147, 0.09531, 0.02217, 1.0, 0.147, 0.09531, 0.02217, 1.0, 0.147, 0.09531, 0.02217, 1.0, 0.147, 0.09531, 0.02217, 1.0, 0.147, 0.09531, 0.02217, 1.0, 0.147, 0.09531, 0.02217, 1.0, 0.147, 0.09531, 0.02217, 1.0, 0.147, 0.09531, 0.02217, 1.0, 0.147, 0.09531, 0.02217, 1.0, 0.147, 0.09531, 0.02217, 1.0, 0.147, 0.09531, 0.02217, 1.0, 0.147, 0.09531, 0.02217, 1.0, 0.07421, 0.04231, 0.02029, 1.0, 0.07421, 0.04231, 0.02029, 1.0, 0.147, 0.09531, 0.02217, 1.0, 0.147, 0.09531, 0.02217, 1.0, 0.07421, 0.04231, 0.02029, 1.0, 0.07421, 0.04231, 0.02029, 1.0, 0.147, 0.09531, 0.02217, 1.0, 0.147, 0.09531, 0.02217, 1.0, 0.07421, 0.04231, 0.02029, 1.0, 0.07421, 0.04231, 0.02029, 1.0, 0.147, 0.09531, 0.02217, 1.0, 0.147, 0.09531, 0.02217, 1.0, 0.07421, 0.04231, 0.02029, 1.0, 0.07421, 0.04231, 0.02029, 1.0, 0.147, 0.09531, 0.02217, 1.0, 0.147, 0.09531, 0.02217, 1.0, 0.07421, 0.04231, 0.02029, 1.0, 0.07421, 0.04231, 0.02029, 1.0, 0.147, 0.09531, 0.02217, 1.0, 0.147, 0.09531, 0.02217, 1.0, 0.07421, 0.04231, 0.02029, 1.0, 0.07421, 0.04231, 0.02029, 1.0, 0.147, 0.09531, 0.02217, 1.0, 0.147, 0.09531, 0.02217, 1.0, 0.07421, 0.04231, 0.02029, 1.0, 0.07421, 0.04231, 0.02029, 1.0, 0.147, 0.09531, 0.02217, 1.0, 0.147, 0.09531, 0.02217, 1.0, 0.07421, 0.04231, 0.02029, 1.0, 0.07421, 0.04231, 0.02029, 1.0, 0.147, 0.09531, 0.02217, 1.0, 0.147, 0.09531, 0.02217, 1.0, 0.07421, 0.04231, 0.02029, 1.0, 0.07421, 0.04231, 0.02029, 1.0, 0.147, 0.09531, 0.02315, 1.0, 0.147, 0.09531, 0.02217, 1.0, 0.07421, 0.04231, 0.02029, 1.0, 0.07421, 0.04231, 0.02029, 1.0, 0.147, 0.09531, 0.02217, 1.0, 0.147, 0.09531, 0.02217, 1.0, 0.07421, 0.04231, 0.02029, 1.0, 0.07421, 0.04231, 0.02029, 1.0, 0.147, 0.09531, 0.02217, 1.0, 0.147, 0.09531, 0.02217, 1.0, 0.07421, 0.04231, 0.02029, 1.0, 0.07421, 0.04231, 0.02029, 1.0, 0.15, 0.09759, 0.02315, 1.0, 0.147, 0.09531, 0.02315, 1.0, 0.07421, 0.04231, 0.02029, 1.0, 0.07421, 0.04231, 0.02029, 1.0, 0.147, 0.09531, 0.02217, 1.0, 0.147, 0.09531, 0.02217, 1.0, 0.07421, 0.04231, 0.02029, 1.0, 0.07421, 0.04231, 0.02029, 1.0, 0.147, 0.09531, 0.02217, 1.0, 0.147, 0.09531, 0.02217, 1.0, 0.07421, 0.04231, 0.02029, 1.0, 0.07421, 0.04231, 0.02029, 1.0, 0.15, 0.09759, 0.02315, 1.0, 0.15, 0.09759, 0.02315, 1.0, 0.07421, 0.04231, 0.02029, 1.0, 0.07421, 0.04231, 0.02029, 1.0, 0.147, 0.09531, 0.02217, 1.0, 0.147, 0.09531, 0.02217, 1.0, 0.07421, 0.04231, 0.02029, 1.0, 0.07421, 0.04231, 0.02029, 1.0, 0.147, 0.09531, 0.02217, 1.0, 0.147, 0.09531, 0.02217, 1.0, 0.07421, 0.04231, 0.02029, 1.0, 0.07421, 0.04231, 0.02029, 1.0, 0.147, 0.09531, 0.02315, 1.0, 0.15, 0.09759, 0.02315, 1.0, 0.07421, 0.04231, 0.02029, 1.0, 0.07421, 0.04231, 0.02029, 1.0, 0.147, 0.09531, 0.02217, 1.0, 0.147, 0.09531, 0.02217, 1.0, 0.07421, 0.04231, 0.02029, 1.0, 0.07421, 0.04231, 0.02029, 1.0, 0.147, 0.09531, 0.02217, 1.0, 0.147, 0.09531, 0.02217, 1.0, 0.07421, 0.04231, 0.02029, 1.0, 0.07421, 0.04231, 0.02029, 1.0, 0.147, 0.09531, 0.02217, 1.0, 0.147, 0.09531, 0.02315, 1.0, 0.07421, 0.04231, 0.02029, 1.0, 0.07421, 0.04231, 0.02029, 1.0, 0.147, 0.09531, 0.02217, 1.0, 0.147, 0.09531, 0.02217, 1.0, 0.07421, 0.04231, 0.02029, 1.0, 0.07421, 0.04231, 0.02029, 1.0, 0.147, 0.09531, 0.02217, 1.0, 0.147, 0.09531, 0.02217, 1.0, 0.07421, 0.04231, 0.02029, 1.0, 0.07421, 0.04231, 0.02029, 1.0, 0.147, 0.09531, 0.02217, 1.0, 0.147, 0.09531, 0.02217, 1.0, 0.07421, 0.04231, 0.02029, 1.0, 0.07421, 0.04231, 0.02029, 1.0, 0.147, 0.09531, 0.02217, 1.0, 0.147, 0.09531, 0.02217, 1.0, 0.07421, 0.04231, 0.02029, 1.0, 0.07421, 0.04231, 0.02029, 1.0, 0.147, 0.09531, 0.02217, 1.0, 0.147, 0.09531, 0.02217, 1.0, 0.07421, 0.04231, 0.02029, 1.0, 0.07421, 0.04231, 0.02029, 1.0, 0.147, 0.09531, 0.02217, 1.0, 0.147, 0.09531, 0.02217, 1.0, 0.07421, 0.04231, 0.02029, 1.0, 0.07421, 0.04231, 0.02029, 1.0, 0.147, 0.09531, 0.02217, 1.0, 0.147, 0.09531, 0.02217, 1.0, 0.07421, 0.04231, 0.02029, 1.0, 0.07619, 0.04374, 0.02029, 1.0, 0.147, 0.09531, 0.02217, 1.0, 0.147, 0.09531, 0.02217, 1.0, 0.07421, 0.04231, 0.02029, 1.0, 0.07421, 0.04231, 0.02029, 1.0, 0.147, 0.09531, 0.02217, 1.0, 0.147, 0.09531, 0.02217, 1.0, 0.07619, 0.04374, 0.02029, 1.0, 0.07421, 0.04231, 0.02029, 1.0, 0.147, 0.09531, 0.02217, 1.0, 0.147, 0.09531, 0.02217, 1.0, 0.07421, 0.04231, 0.02029, 1.0, 0.07421, 0.04231, 0.02029, 1.0, 0.147, 0.09531, 0.02217, 1.0, 0.147, 0.09531, 0.02217, 1.0, 0.07421, 0.04231, 0.02029, 1.0, 0.07421, 0.04231, 0.02029, 1.0, 0.147, 0.09531, 0.02217, 1.0, 0.147, 0.09531, 0.02217, 1.0, 0.07421, 0.04231, 0.02029, 1.0, 0.07421, 0.04231, 0.02029, 1.0, 0.147, 0.09531, 0.02217, 1.0, 0.147, 0.09531, 0.02217, 1.0, 0.07421, 0.04231, 0.02029, 1.0, 0.07421, 0.04231, 0.02029, 1.0, 0.147, 0.09531, 0.02217, 1.0, 0.147, 0.09531, 0.02217, 1.0, 0.07421, 0.04231, 0.02029, 1.0, 0.07421, 0.04231, 0.02029, 1.0, 0.147, 0.09531, 0.02217, 1.0, 0.147, 0.09531, 0.02217, 1.0, 0.07421, 0.04231, 0.02029, 1.0, 0.07421, 0.04231, 0.02029, 1.0, 0.147, 0.09531, 0.02217, 1.0, 0.147, 0.09531, 0.02217, 1.0, 0.07421, 0.04231, 0.02029, 1.0, 0.07421, 0.04231, 0.02029, 1.0, 0.147, 0.09531, 0.02217, 1.0, 0.147, 0.09531, 0.02217, 1.0, 0.07421, 0.04231, 0.02029, 1.0, 0.07421, 0.04231, 0.02029, 1.0, 0.147, 0.09531, 0.02217, 1.0, 0.147, 0.09531, 0.02217, 1.0, 0.07421, 0.04231, 0.02029, 1.0, 0.07421, 0.04231, 0.02029, 1.0, 0.147, 0.09531, 0.02217, 1.0, 0.147, 0.09531, 0.02217, 1.0, 0.07421, 0.04231, 0.02029, 1.0, 0.07421, 0.04231, 0.02029, 1.0, 0.147, 0.09531, 0.02217, 1.0, 0.147, 0.09531, 0.02217, 1.0, 0.07421, 0.04231, 0.02029, 1.0, 0.07421, 0.04231, 0.02029, 1.0, 0.147, 0.09531, 0.02217, 1.0, 0.147, 0.09531, 0.02217, 1.0, 0.07421, 0.04231, 0.02029, 1.0, 0.07421, 0.04231, 0.02029, 1.0, 0.147, 0.09531, 0.02217, 1.0, 0.147, 0.09531, 0.02217, 1.0, 0.07421, 0.04231, 0.02029, 1.0, 0.07421, 0.04231, 0.02029, 1.0, 0.147, 0.09531, 0.02217, 1.0, 0.147, 0.09531, 0.02217, 1.0, 0.07421, 0.04231, 0.02029, 1.0, 0.07421, 0.04231, 0.02029, 1.0, 0.147, 0.09531, 0.02217, 1.0, 0.147, 0.09531, 0.02217, 1.0, 0.07421, 0.04231, 0.02029, 1.0, 0.07421, 0.04231, 0.02029, 1.0, 0.147, 0.09531, 0.02217, 1.0, 0.147, 0.09531, 0.02217, 1.0, 0.07421, 0.04231, 0.02029, 1.0, 0.07421, 0.04231, 0.02029, 1.0, 0.147, 0.09531, 0.02217, 1.0, 0.147, 0.09531, 0.02217, 1.0, 0.07421, 0.04231, 0.02029, 1.0, 0.07421, 0.04231, 0.02029, 1.0, 0.147, 0.09531, 0.02217, 1.0, 0.147, 0.09531, 0.02217, 1.0, 0.07421, 0.04231, 0.02029, 1.0, 0.07421, 0.04231, 0.02029, 1.0, 0.147, 0.09531, 0.02217, 1.0, 0.147, 0.09531, 0.02217, 1.0, 0.07421, 0.04231, 0.02029, 1.0, 0.07421, 0.04231, 0.02029, 1.0, 0.147, 0.09531, 0.02217, 1.0, 0.147, 0.09531, 0.02217, 1.0, 0.07421, 0.04231, 0.02029, 1.0, 0.07421, 0.04231, 0.02029, 1.0, 0.147, 0.09531, 0.02217, 1.0, 0.147, 0.09531, 0.02217, 1.0, 0.07421, 0.04231, 0.02029, 1.0, 0.07421, 0.04231, 0.02029, 1.0, 0.147, 0.09531, 0.02217, 1.0, 0.147, 0.09531, 0.02217, 1.0, 0.07421, 0.04231, 0.02029, 1.0, 0.07421, 0.04231, 0.02029, 1.0, 0.147, 0.09531, 0.02217, 1.0, 0.147, 0.09531, 0.02217, 1.0, 0.07421, 0.04231, 0.02029, 1.0, 0.07421, 0.04231, 0.02029, 1.0, 0.147, 0.09531, 0.02217, 1.0, 0.147, 0.09531, 0.02217, 1.0, 0.07421, 0.04231, 0.02029, 1.0, 0.07619, 0.04374, 0.02029, 1.0, 0.147, 0.09531, 0.02217, 1.0, 0.147, 0.09531, 0.02217, 1.0, 0.07619, 0.04374, 0.02029, 1.0, 0.08022, 0.04667, 0.02217, 1.0, 0.147, 0.09531, 0.02217, 1.0, 0.147, 0.09531, 0.02217, 1.0, 0.08022, 0.04667, 0.02217, 1.0, 0.07421, 0.04231, 0.02029, 1.0, 0.147, 0.09531, 0.02217, 1.0, 0.147, 0.09531, 0.02217, 1.0, 0.07421, 0.04231, 0.02029, 1.0, 0.07421, 0.04231, 0.02029, 1.0, 0.147, 0.09531, 0.02217, 1.0, 0.147, 0.09531, 0.02217, 1.0, 0.07421, 0.04231, 0.02029, 1.0, 0.07421, 0.04231, 0.02029, 1.0, 0.147, 0.09531, 0.02217, 1.0, 0.147, 0.09531, 0.02217, 1.0, 0.07421, 0.04231, 0.02029, 1.0, 0.07421, 0.04231, 0.02029, 1.0, 0.147, 0.09531, 0.02217, 1.0, 0.147, 0.09531, 0.02217, 1.0, 0.07421, 0.04231, 0.02029, 1.0, 0.07421, 0.04231, 0.02029, 1.0, 0.147, 0.09531, 0.02217, 1.0, 0.147, 0.09531, 0.02217, 1.0, 0.07421, 0.04231, 0.02029, 1.0, 0.07421, 0.04231, 0.02029, 1.0, 0.147, 0.09531, 0.02217, 1.0, 0.147, 0.09531, 0.02217, 1.0, 0.07421, 0.04231, 0.02029, 1.0, 0.07421, 0.04231, 0.02029, 1.0, 0.147, 0.09531, 0.02217, 1.0, 0.147, 0.09531, 0.02217, 1.0, 0.147, 0.09531, 0.02217, 1.0, 0.147, 0.09531, 0.02217, 1.0, 0.147, 0.09531, 0.02217, 1.0, 0.147, 0.09531, 0.02217, 1.0, 0.147, 0.09531, 0.02217, 1.0, 0.147, 0.09531, 0.02217, 1.0, 0.147, 0.09531, 0.02217, 1.0, 0.147, 0.09531, 0.02217, 1.0, 0.147, 0.09531, 0.02217, 1.0, 0.147, 0.09531, 0.02217, 1.0, 0.147, 0.09531, 0.02217, 1.0, 0.147, 0.09531, 0.02217, 1.0, 0.147, 0.09531, 0.02217, 1.0, 0.147, 0.09531, 0.02217, 1.0, 0.147, 0.09531, 0.02217, 1.0, 0.147, 0.09531, 0.02217, 1.0, 0.147, 0.09531, 0.02217, 1.0, 0.147, 0.09531, 0.02217, 1.0, 0.147, 0.09531, 0.02217, 1.0, 0.147, 0.09531, 0.02217, 1.0, 0.147, 0.09531, 0.02217, 1.0, 0.147, 0.09531, 0.02217, 1.0, 0.147, 0.09531, 0.02217, 1.0, 0.147, 0.09531, 0.02217, 1.0, 0.147, 0.09531, 0.02217, 1.0, 0.147, 0.09531, 0.02217, 1.0, 0.147, 0.09531, 0.02217, 1.0, 0.147, 0.09531, 0.02217, 1.0, 0.147, 0.09531, 0.02217, 1.0, 0.147, 0.09531, 0.02217, 1.0, 0.147, 0.09531, 0.02217, 1.0, 0.147, 0.09531, 0.02217, 1.0, 0.07421, 0.04231, 0.02029, 1.0, 0.07421, 0.04231, 0.02029, 1.0, 0.147, 0.09531, 0.02217, 1.0, 0.147, 0.09531, 0.02217, 1.0, 0.07421, 0.04231, 0.02029, 1.0, 0.07421, 0.04231, 0.02029, 1.0, 0.147, 0.09531, 0.02217, 1.0, 0.147, 0.09531, 0.02217, 1.0, 0.07421, 0.04231, 0.02029, 1.0, 0.07421, 0.04231, 0.02029, 1.0, 0.147, 0.09531, 0.02217, 1.0, 0.147, 0.09531, 0.02217, 1.0, 0.07421, 0.04231, 0.02029, 1.0, 0.07421, 0.04231, 0.02029, 1.0, 0.147, 0.09531, 0.02217, 1.0, 0.147, 0.09531, 0.02217, 1.0, 0.07421, 0.04231, 0.02029, 1.0, 0.07421, 0.04231, 0.02029, 1.0, 0.147, 0.09531, 0.02217, 1.0, 0.147, 0.09531, 0.02217, 1.0, 0.07421, 0.04231, 0.02029, 1.0, 0.07421, 0.04231, 0.02029, 1.0, 0.147, 0.09531, 0.02217, 1.0, 0.147, 0.09531, 0.02217, 1.0, 0.07421, 0.04231, 0.02029, 1.0, 0.07421, 0.04231, 0.02029, 1.0, 0.147, 0.09531, 0.02217, 1.0, 0.147, 0.09531, 0.02217, 1.0, 0.07421, 0.04231, 0.02029, 1.0, 0.07421, 0.04231, 0.02029, 1.0, 0.147, 0.09531, 0.02217, 1.0, 0.147, 0.09531, 0.02217, 1.0, 0.07421, 0.04231, 0.02029, 1.0, 0.07421, 0.04231, 0.02029, 1.0, 0.147, 0.09531, 0.02217, 1.0, 0.147, 0.09531, 0.02217, 1.0, 0.07421, 0.04231, 0.02029, 1.0, 0.07421, 0.04231, 0.02029, 1.0, 0.147, 0.09531, 0.02217, 1.0, 0.147, 0.09531, 0.02217, 1.0, 0.07421, 0.04231, 0.02029, 1.0, 0.07421, 0.04231, 0.02029, 1.0, 0.147, 0.09531, 0.02217, 1.0, 0.147, 0.09531, 0.02217, 1.0, 0.07421, 0.04231, 0.02029, 1.0, 0.07421, 0.04231, 0.02029, 1.0, 0.147, 0.09531, 0.02217, 1.0, 0.147, 0.09531, 0.02217, 1.0, 0.07421, 0.04231, 0.02029, 1.0, 0.07421, 0.04231, 0.02029, 1.0, 0.147, 0.09531, 0.02217, 1.0, 0.147, 0.09531, 0.02217, 1.0, 0.07421, 0.04231, 0.02029, 1.0, 0.07421, 0.04231, 0.02029, 1.0, 0.147, 0.09531, 0.02217, 1.0, 0.147, 0.09531, 0.02217, 1.0, 0.07421, 0.04231, 0.02029, 1.0, 0.07421, 0.04231, 0.02029, 1.0, 0.147, 0.09531, 0.02217, 1.0, 0.147, 0.09531, 0.02217, 1.0, 0.07421, 0.04231, 0.02029, 1.0, 0.07421, 0.04231, 0.02029, 1.0, 0.147, 0.09531, 0.02217, 1.0, 0.147, 0.09531, 0.02217, 1.0, 0.07421, 0.04231, 0.02029, 1.0, 0.07421, 0.04231, 0.02029, 1.0, 0.147, 0.09531, 0.02217, 1.0, 0.147, 0.09531, 0.02217, 1.0, 0.07421, 0.04231, 0.02029, 1.0, 0.07421, 0.04231, 0.02029, 1.0, 0.147, 0.09531, 0.02217, 1.0, 0.147, 0.09531, 0.02217, 1.0, 0.07421, 0.04231, 0.02029, 1.0, 0.07421, 0.04231, 0.02029, 1.0, 0.147, 0.09531, 0.02217, 1.0, 0.147, 0.09531, 0.02217, 1.0, 0.07619, 0.04374, 0.02029, 1.0, 0.07421, 0.04231, 0.02029, 1.0, 0.147, 0.09531, 0.02217, 1.0, 0.147, 0.09531, 0.02217, 1.0, 0.07421, 0.04231, 0.02029, 1.0, 0.07421, 0.04231, 0.02029, 1.0, 0.147, 0.09531, 0.02217, 1.0, 0.147, 0.09531, 0.02217, 1.0, 0.08022, 0.04667, 0.02217, 1.0, 0.07619, 0.04374, 0.02029, 1.0, 0.147, 0.09531, 0.02217, 1.0, 0.147, 0.09531, 0.02217, 1.0, 0.07421, 0.04231, 0.02029, 1.0, 0.07421, 0.04231, 0.02029, 1.0, 0.147, 0.09531, 0.02217, 1.0, 0.147, 0.09531, 0.02217, 1.0, 0.07421, 0.04231, 0.02029, 1.0, 0.08022, 0.04667, 0.02217, 1.0, 0.147, 0.09531, 0.02217, 1.0, 0.147, 0.09531, 0.02217, 1.0, 0.07421, 0.04231, 0.02029, 1.0, 0.07421, 0.04231, 0.02029, 1.0, 0.147, 0.09531, 0.02217, 1.0, 0.147, 0.09531, 0.02217, 1.0, 0.07421, 0.04231, 0.02029, 1.0, 0.07421, 0.04231, 0.02029, 1.0, 0.147, 0.09531, 0.02217, 1.0, 0.147, 0.09531, 0.02217, 1.0, 0.07421, 0.04231, 0.02029, 1.0, 0.07421, 0.04231, 0.02029, 1.0, 0.147, 0.09531, 0.02217, 1.0, 0.147, 0.09531, 0.02217, 1.0, 0.07421, 0.04231, 0.02029, 1.0, 0.07421, 0.04231, 0.02029, 1.0, 0.147, 0.09531, 0.02217, 1.0, 0.147, 0.09531, 0.02217, 1.0, 0.07421, 0.04231, 0.02029, 1.0, 0.07421, 0.04231, 0.02029, 1.0, 0.147, 0.09531, 0.02217, 1.0, 0.147, 0.09531, 0.02217, 1.0, 0.07421, 0.04231, 0.02029, 1.0, 0.07421, 0.04231, 0.02029, 1.0, 0.147, 0.09531, 0.02217, 1.0, 0.147, 0.09531, 0.02217, 1.0, 0.07421, 0.04231, 0.02029, 1.0, 0.07421, 0.04231, 0.02029, 1.0, 0.147, 0.09531, 0.02217, 1.0, 0.147, 0.09531, 0.02217, 1.0])
me_cylinder.use_remesh_fix_poles = True
me_cylinder.use_remesh_preserve_attributes = False
me_cylinder.use_mirror_vertex_groups = False
me_cylinder.update()

# ---- objects
ob_light = bpy.data.objects.new('Light', light_light)
ob_camera = bpy.data.objects.new('Camera', cam_camera)
ob_cylinder = bpy.data.objects.new('Cylinder', me_cylinder)

# ---- transforms, parenting, visibility, modifiers, constraints
ob_light.location = (4.076, 1.005, 5.904)
ob_light.rotation_euler = (0.6503, 0.05522, 1.866)
ob_light.lock_rotations_4d = False
ob_light.empty_display_type = 'ARROWS'
ob_light.color = (0.0, 0.0, 0.0, 0.0)
ob_light.lineart.crease_threshold = 0.0
ob_camera.location = (7.359, -6.926, 4.958)
ob_camera.rotation_euler = (1.109, 0.0, 0.8149)
ob_camera.lock_rotations_4d = False
ob_camera.empty_display_type = 'ARROWS'
ob_camera.color = (0.0, 0.0, 0.0, 0.0)
ob_camera.display_type = 'WIRE'
ob_camera.lineart.crease_threshold = 0.0
ob_cylinder.location = (0.0, 0.0, 0.0)
ob_cylinder.lineart.crease_threshold = 0.0

# ---- collection membership
col_collection.objects.link(ob_light)
col_collection.objects.link(ob_camera)
col_collection.objects.link(ob_cylinder)

# ---- scene / render settings (as saved in the file)
scene.camera = ob_camera
scene.frame_start = 1; scene.frame_end = 250; scene.frame_set(1)
scene.render.engine = 'BLENDER_EEVEE_NEXT'
scene.cycles.use_denoising = False
scene.cycles.samples = 128
scene.cycles.sampling_pattern = 'TABULATED_SOBOL'
scene.cycles.use_adaptive_sampling = False
scene.cycles.use_light_tree = False
scene.view_settings.view_transform = 'Filmic'
bpy.context.view_layer.update()
